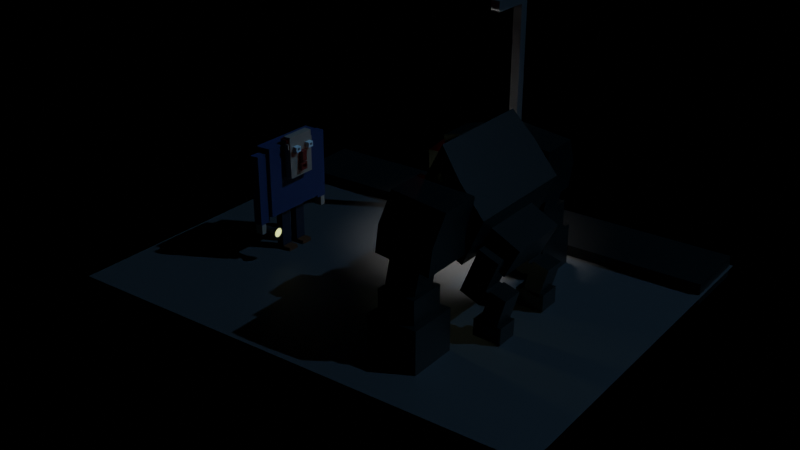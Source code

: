 # Source: building_Monster.blend  (saved by Blender 2.92.15; exported with 4.5.12 LTS)
import bpy
from mathutils import Matrix  # noqa: F401  (used for matrix-valued properties, if any)

bpy.ops.wm.read_factory_settings(use_empty=True)
scene = bpy.context.scene
scene.name = 'Scene'

# ---- collections
col_collection = bpy.data.collections.new('Collection'); scene.collection.children.link(col_collection)
col_collection_001 = bpy.data.collections.new('Collection.001'); col_collection.children.link(col_collection_001)
col_lights = bpy.data.collections.new('lights'); scene.collection.children.link(col_lights)
col_monster = bpy.data.collections.new('monster'); scene.collection.children.link(col_monster)
col_streets = bpy.data.collections.new('streets'); scene.collection.children.link(col_streets)
col_man = bpy.data.collections.new('man'); scene.collection.children.link(col_man)
col_fog = bpy.data.collections.new('fog'); scene.collection.children.link(col_fog)
col_fog.hide_render = True

# ---- materials (node trees are filled in below, after node groups)
mat_monster_body = bpy.data.materials.new('monster body')
mat_monster_body.alpha_threshold = 0.0
mat_monster_body.line_color = (0.0, 0.0, 0.0, 1.0)
mat_eyes = bpy.data.materials.new('eyes')
mat_material_001 = bpy.data.materials.new('Material.001')
mat_material_005 = bpy.data.materials.new('Material.005')
mat_material_004 = bpy.data.materials.new('Material.004')
mat_blue = bpy.data.materials.new('blue')
mat_blue.alpha_threshold = 0.0
mat_blue.line_color = (0.0, 0.0, 0.0, 1.0)
mat_face = bpy.data.materials.new('face')
mat_dark_blue = bpy.data.materials.new('dark blue')
mat_dark_blue.alpha_threshold = 0.0
mat_dark_blue.line_color = (0.0, 0.0, 0.0, 1.0)
mat_dark_brown = bpy.data.materials.new('dark brown')
mat_dark_brown.alpha_threshold = 0.0
mat_dark_brown.line_color = (0.0, 0.0, 0.0, 1.0)
mat_material_002 = bpy.data.materials.new('Material.002')
mat_dark_grey = bpy.data.materials.new('dark grey')
mat_light = bpy.data.materials.new('light')
mat_material_006 = bpy.data.materials.new('Material.006')

# ---- material node trees
mat_monster_body.use_nodes = True; mat_monster_body.node_tree.nodes.clear()
_N = mat_monster_body.node_tree.nodes; _L = mat_monster_body.node_tree.links
n0 = _N.new('ShaderNodeOutputMaterial'); n0.name = 'Material Output'; n0.location = (300, 300)
n1 = _N.new('ShaderNodeBsdfPrincipled'); n1.name = 'Principled BSDF'; n1.location = (10, 300)
n1.distribution = 'GGX'
n1.subsurface_method = 'BURLEY'
n1.inputs[0].default_value = (0.004396, 0.004396, 0.004396, 1.0)
n1.inputs[2].default_value = 0.4
n1.inputs[3].default_value = 1.45
n1.inputs[27].default_value = (0.0, 0.0, 0.0, 1.0)
n1.inputs[28].default_value = 1.0
_L.new(n1.outputs[0], n0.inputs[0])
n0.is_active_output = True
mat_eyes.use_nodes = True; mat_eyes.node_tree.nodes.clear()
_N = mat_eyes.node_tree.nodes; _L = mat_eyes.node_tree.links
n0 = _N.new('ShaderNodeOutputMaterial'); n0.name = 'Material Output'; n0.location = (300, 300)
n1 = _N.new('ShaderNodeEmission'); n1.name = 'Emission'; n1.location = (10, 300)
n1.inputs[0].default_value = (1.0, 0.0, 0.0, 1.0)
_L.new(n1.outputs[0], n0.inputs[0])
n0.is_active_output = True
mat_material_001.use_nodes = True; mat_material_001.node_tree.nodes.clear()
_N = mat_material_001.node_tree.nodes; _L = mat_material_001.node_tree.links
n0 = _N.new('ShaderNodeBsdfPrincipled'); n0.name = 'Principled BSDF'; n0.location = (10, 300)
n0.distribution = 'GGX'
n0.subsurface_method = 'BURLEY'
n0.inputs[0].default_value = (0.2018, 0.2018, 0.2018, 1.0)
n0.inputs[1].default_value = 1.0
n0.inputs[2].default_value = 0.6773
n0.inputs[3].default_value = 1.45
n0.inputs[27].default_value = (0.0, 0.0, 0.0, 1.0)
n0.inputs[28].default_value = 1.0
n1 = _N.new('ShaderNodeOutputMaterial'); n1.name = 'Material Output'; n1.location = (300, 300)
_L.new(n0.outputs[0], n1.inputs[0])
n1.is_active_output = True
mat_material_005.use_nodes = True; mat_material_005.node_tree.nodes.clear()
_N = mat_material_005.node_tree.nodes; _L = mat_material_005.node_tree.links
n0 = _N.new('ShaderNodeBsdfPrincipled'); n0.name = 'Principled BSDF'; n0.location = (10, 300)
n0.distribution = 'GGX'
n0.subsurface_method = 'BURLEY'
n0.inputs[0].default_value = (0.003177, 0.003177, 0.003177, 1.0)
n0.inputs[3].default_value = 1.45
n0.inputs[27].default_value = (0.0, 0.0, 0.0, 1.0)
n0.inputs[28].default_value = 1.0
n1 = _N.new('ShaderNodeOutputMaterial'); n1.name = 'Material Output'; n1.location = (300, 300)
_L.new(n0.outputs[0], n1.inputs[0])
n1.is_active_output = True
mat_material_004.use_nodes = True; mat_material_004.node_tree.nodes.clear()
_N = mat_material_004.node_tree.nodes; _L = mat_material_004.node_tree.links
n0 = _N.new('ShaderNodeOutputMaterial'); n0.name = 'Material Output'; n0.location = (561, 244)
n1 = _N.new('ShaderNodeEmission'); n1.name = 'Emission'; n1.location = (146, 251)
_L.new(n1.outputs[0], n0.inputs[0])
n0.is_active_output = True
mat_blue.use_nodes = True; mat_blue.node_tree.nodes.clear()
_N = mat_blue.node_tree.nodes; _L = mat_blue.node_tree.links
n0 = _N.new('ShaderNodeOutputMaterial'); n0.name = 'Material Output'; n0.location = (323, 300)
n1 = _N.new('ShaderNodeBsdfPrincipled'); n1.name = 'Principled BSDF'; n1.location = (33, 300)
n1.distribution = 'GGX'
n1.subsurface_method = 'BURLEY'
n1.inputs[0].default_value = (0.01395, 0.03769, 0.1161, 1.0)
n1.inputs[2].default_value = 0.8182
n1.inputs[3].default_value = 1.45
n1.inputs[27].default_value = (0.0, 0.0, 0.0, 1.0)
n1.inputs[28].default_value = 1.0
_L.new(n1.outputs[0], n0.inputs[0])
n0.is_active_output = True
mat_face.use_nodes = True; mat_face.node_tree.nodes.clear()
_N = mat_face.node_tree.nodes; _L = mat_face.node_tree.links
n0 = _N.new('ShaderNodeBsdfPrincipled'); n0.name = 'Principled BSDF'; n0.location = (10, 300)
n0.distribution = 'GGX'
n0.subsurface_method = 'BURLEY'
n0.inputs[0].default_value = (0.4744, 0.3008, 0.2245, 1.0)
n0.inputs[3].default_value = 1.45
n0.inputs[27].default_value = (0.0, 0.0, 0.0, 1.0)
n0.inputs[28].default_value = 1.0
n1 = _N.new('ShaderNodeOutputMaterial'); n1.name = 'Material Output'; n1.location = (300, 300)
_L.new(n0.outputs[0], n1.inputs[0])
n1.is_active_output = True
mat_dark_blue.use_nodes = True; mat_dark_blue.node_tree.nodes.clear()
_N = mat_dark_blue.node_tree.nodes; _L = mat_dark_blue.node_tree.links
n0 = _N.new('ShaderNodeOutputMaterial'); n0.name = 'Material Output'; n0.location = (323, 300)
n1 = _N.new('ShaderNodeBsdfPrincipled'); n1.name = 'Principled BSDF'; n1.location = (33, 300)
n1.distribution = 'GGX'
n1.subsurface_method = 'BURLEY'
n1.inputs[0].default_value = (0.0, 0.004098, 0.02015, 1.0)
n1.inputs[2].default_value = 0.7273
n1.inputs[3].default_value = 1.45
n1.inputs[27].default_value = (0.0, 0.0, 0.0, 1.0)
n1.inputs[28].default_value = 1.0
_L.new(n1.outputs[0], n0.inputs[0])
n0.is_active_output = True
mat_dark_brown.use_nodes = True; mat_dark_brown.node_tree.nodes.clear()
_N = mat_dark_brown.node_tree.nodes; _L = mat_dark_brown.node_tree.links
n0 = _N.new('ShaderNodeOutputMaterial'); n0.name = 'Material Output'; n0.location = (323, 300)
n1 = _N.new('ShaderNodeBsdfPrincipled'); n1.name = 'Principled BSDF'; n1.location = (33, 300)
n1.distribution = 'GGX'
n1.subsurface_method = 'BURLEY'
n1.inputs[0].default_value = (0.1161, 0.02296, 0.0, 1.0)
n1.inputs[2].default_value = 0.8182
n1.inputs[3].default_value = 1.45
n1.inputs[27].default_value = (0.0, 0.0, 0.0, 1.0)
n1.inputs[28].default_value = 1.0
_L.new(n1.outputs[0], n0.inputs[0])
n0.is_active_output = True
mat_material_002.use_nodes = True; mat_material_002.node_tree.nodes.clear()
_N = mat_material_002.node_tree.nodes; _L = mat_material_002.node_tree.links
n0 = _N.new('ShaderNodeBsdfPrincipled'); n0.name = 'Principled BSDF'; n0.location = (10, 300)
n0.distribution = 'GGX'
n0.subsurface_method = 'BURLEY'
n0.inputs[0].default_value = (0.2597, 0.01176, 0.005809, 1.0)
n0.inputs[3].default_value = 1.45
n0.inputs[27].default_value = (0.0, 0.0, 0.0, 1.0)
n0.inputs[28].default_value = 1.0
n1 = _N.new('ShaderNodeOutputMaterial'); n1.name = 'Material Output'; n1.location = (300, 300)
_L.new(n0.outputs[0], n1.inputs[0])
n1.is_active_output = True
mat_dark_grey.use_nodes = True; mat_dark_grey.node_tree.nodes.clear()
_N = mat_dark_grey.node_tree.nodes; _L = mat_dark_grey.node_tree.links
n0 = _N.new('ShaderNodeBsdfPrincipled'); n0.name = 'Principled BSDF'; n0.location = (10, 300)
n0.distribution = 'GGX'
n0.subsurface_method = 'BURLEY'
n0.inputs[0].default_value = (0.0235, 0.0235, 0.0235, 1.0)
n0.inputs[3].default_value = 1.45
n0.inputs[27].default_value = (0.0, 0.0, 0.0, 1.0)
n0.inputs[28].default_value = 1.0
n1 = _N.new('ShaderNodeOutputMaterial'); n1.name = 'Material Output'; n1.location = (300, 300)
_L.new(n0.outputs[0], n1.inputs[0])
n1.is_active_output = True
mat_light.use_nodes = True; mat_light.node_tree.nodes.clear()
_N = mat_light.node_tree.nodes; _L = mat_light.node_tree.links
n0 = _N.new('ShaderNodeBsdfPrincipled'); n0.name = 'Principled BSDF'; n0.location = (10, 300)
n0.distribution = 'GGX'
n0.subsurface_method = 'BURLEY'
n0.inputs[3].default_value = 1.45
n0.inputs[27].default_value = (0.993, 1.0, 0.3771, 1.0)
n0.inputs[28].default_value = 1.0
n1 = _N.new('ShaderNodeOutputMaterial'); n1.name = 'Material Output'; n1.location = (300, 300)
_L.new(n0.outputs[0], n1.inputs[0])
n1.is_active_output = True
mat_material_006.use_nodes = True; mat_material_006.node_tree.nodes.clear()
_N = mat_material_006.node_tree.nodes; _L = mat_material_006.node_tree.links
n0 = _N.new('ShaderNodeOutputMaterial'); n0.name = 'Material Output'; n0.location = (628, 302)
n1 = _N.new('ShaderNodeBsdfPrincipled'); n1.name = 'Principled BSDF'; n1.location = (-308, 316)
n1.distribution = 'GGX'
n1.subsurface_method = 'BURLEY'
n1.inputs[3].default_value = 1.45
n1.inputs[27].default_value = (0.0, 0.0, 0.0, 1.0)
n1.inputs[28].default_value = 1.0
n2 = _N.new('ShaderNodeVolumePrincipled'); n2.name = 'Principled Volume'; n2.location = (190, 286)
n2.inputs[0].default_value = (0.07756, 0.1784, 0.2586, 1.0)
n2.inputs[2].default_value = 0.1
_L.new(n2.outputs[0], n0.inputs[1])
n0.is_active_output = True

# ---- world
world_world = bpy.data.worlds.new('World'); scene.world = world_world
world_world.use_nodes = True; world_world.node_tree.nodes.clear()
_N = world_world.node_tree.nodes; _L = world_world.node_tree.links
n0 = _N.new('ShaderNodeOutputWorld'); n0.name = 'World Output'; n0.location = (587, 261)
n0.target = 'EEVEE'
n1 = _N.new('ShaderNodeVolumePrincipled'); n1.name = 'Principled Volume'; n1.location = (203, 201)
n1.inputs[0].default_value = (0.4844, 0.4844, 0.4844, 1.0)
n1.inputs[2].default_value = 0.03
n1.inputs[5].default_value = (0.3718, 0.3718, 0.3718, 1.0)
n1.inputs[7].default_value = (0.0, 0.0, 0.0, 1.0)
n2 = _N.new('ShaderNodeBackground'); n2.name = 'Background'; n2.location = (-66, 219)
n2.inputs[0].default_value = (1.0, 1.0, 1.0, 1.0)
n2.inputs[1].default_value = 0.0
n0.is_active_output = True
world_world.color = (0.05088, 0.05088, 0.05088)
world_world.use_sun_shadow = False
world_world.sun_shadow_jitter_overblur = 0.0

# ---- cameras
cam_camera = bpy.data.cameras.new('Camera')
cam_camera.clip_end = 100.0
cam_camera.ortho_scale = 7.314

# ---- lights
light_point = bpy.data.lights.new('Point', 'POINT')
light_point.color = (1.0, 0.0, 0.0)
light_point.transmission_factor = 0.0
light_point.energy = 5.0
light_point.shadow_soft_size = 0.25
light_point.shadow_maximum_resolution = 0.006
light_point.use_absolute_resolution = True
light_point_001 = bpy.data.lights.new('Point.001', 'POINT')
light_point_001.color = (1.0, 0.0, 0.007)
light_point_001.transmission_factor = 0.0
light_point_001.energy = 5.0
light_point_001.shadow_soft_size = 0.25
light_point_001.shadow_maximum_resolution = 0.006
light_point_001.use_absolute_resolution = True
light_spot = bpy.data.lights.new('Spot', 'SPOT')
light_spot.transmission_factor = 0.0
light_spot.energy = 2000.0
light_spot.shadow_soft_size = 1.4
light_spot.shadow_maximum_resolution = 0.006
light_spot.use_absolute_resolution = True
light_spot.spot_blend = 0.5338
light_spot.spot_size = 1.004
light_spot_001 = bpy.data.lights.new('Spot.001', 'SPOT')
light_spot_001.color = (0.8371, 1.0, 0.6008)
light_spot_001.transmission_factor = 0.0
light_spot_001.energy = 1000.0
light_spot_001.shadow_soft_size = 0.48
light_spot_001.shadow_maximum_resolution = 0.006
light_spot_001.use_absolute_resolution = True
light_spot_001.spot_blend = 0.4833
light_spot_001.spot_size = 1.87
light_sun = bpy.data.lights.new('Sun', 'SUN')
light_sun.color = (0.1272, 0.3245, 0.5489)
light_sun.transmission_factor = 0.0
light_sun.energy = 1.0
light_sun.shadow_soft_size = 0.125

# ---- meshes
me_cube = bpy.data.meshes.new('Cube')
me_cube.from_pydata([(1.0, 1.0, 1.0), (1.0, 1.0, -1.0), (1.0, -1.0, 1.0), (1.0, -1.0, -1.0), (-1.0, 1.0, 1.0), (-1.0, 1.0, -1.0), (-1.0, -1.0, 1.0), (-1.0, -1.0, -1.0)], [], [(0, 4, 6, 2), (3, 2, 6, 7), (7, 6, 4, 5), (5, 1, 3, 7), (1, 0, 2, 3), (5, 4, 0, 1)])
_uv = me_cube.uv_layers.new(name='UVMap')
_uv.uv.foreach_set('vector', [0.625, 0.5, 0.875, 0.5, 0.875, 0.75, 0.625, 0.75, 0.375, 0.75, 0.625, 0.75, 0.625, 1.0, 0.375, 1.0, 0.375, 0.0, 0.625, 0.0, 0.625, 0.25, 0.375, 0.25, 0.125, 0.5, 0.375, 0.5, 0.375, 0.75, 0.125, 0.75, 0.375, 0.5, 0.625, 0.5, 0.625, 0.75, 0.375, 0.75, 0.375, 0.25, 0.625, 0.25, 0.625, 0.5, 0.375, 0.5])
me_cube.materials.append(mat_monster_body)
me_cube.use_remesh_preserve_volume = False
me_cube.use_remesh_preserve_attributes = False
me_cube.use_mirror_vertex_groups = False
me_cube.update()
me_cube_004 = bpy.data.meshes.new('Cube.004')
me_cube_004.from_pydata([(1.0, 1.0, 1.0), (1.0, 1.0, -1.0), (1.0, -1.0, 1.0), (1.0, -1.0, -1.0), (-1.0, 1.0, 1.0), (-1.0, 1.0, -1.0), (-1.0, -1.0, 1.0), (-1.0, -1.0, -1.0)], [], [(0, 4, 6, 2), (3, 2, 6, 7), (7, 6, 4, 5), (5, 1, 3, 7), (1, 0, 2, 3), (5, 4, 0, 1)])
_uv = me_cube_004.uv_layers.new(name='UVMap')
_uv.uv.foreach_set('vector', [0.625, 0.5, 0.875, 0.5, 0.875, 0.75, 0.625, 0.75, 0.375, 0.75, 0.625, 0.75, 0.625, 1.0, 0.375, 1.0, 0.375, 0.0, 0.625, 0.0, 0.625, 0.25, 0.375, 0.25, 0.125, 0.5, 0.375, 0.5, 0.375, 0.75, 0.125, 0.75, 0.375, 0.5, 0.625, 0.5, 0.625, 0.75, 0.375, 0.75, 0.375, 0.25, 0.625, 0.25, 0.625, 0.5, 0.375, 0.5])
me_cube_004.materials.append(mat_monster_body)
me_cube_004.use_remesh_preserve_volume = False
me_cube_004.use_remesh_preserve_attributes = False
me_cube_004.use_mirror_vertex_groups = False
me_cube_004.update()
me_cube_005 = bpy.data.meshes.new('Cube.005')
me_cube_005.from_pydata([(0.0, -0.3743, -0.01201), (0.0, -0.3743, 1.988), (1.801, -0.3743, 1.988), (1.801, -0.3743, -0.01201), (1.801, -1.374, -0.01201), (1.65, -1.268, 2.451), (1.801, 0.6257, -0.01201), (1.801, 0.6257, 1.485), (0.0, 0.6257, -0.01201), (0.0, 0.6257, 1.485), (0.0, -1.374, -0.01201), (0.0, -1.268, 2.451)], [], [(8, 9, 7, 6), (3, 2, 5, 4), (0, 3, 4, 10), (6, 7, 2, 3), (2, 1, 11, 5), (8, 6, 3, 0), (4, 5, 11, 10), (7, 9, 1, 2)])
_uv = me_cube_005.uv_layers.new(name='UVMap')
_uv.uv.foreach_set('vector', [0.375, 0.375, 0.5621, 0.375, 0.5621, 0.5, 0.375, 0.5, 0.375, 0.625, 0.625, 0.625, 0.625, 0.75, 0.375, 0.75, 0.25, 0.625, 0.375, 0.625, 0.375, 0.75, 0.25, 0.75, 0.375, 0.5, 0.5621, 0.5, 0.625, 0.625, 0.375, 0.625, 0.625, 0.625, 0.75, 0.625, 0.75, 0.75, 0.625, 0.75, 0.25, 0.5, 0.375, 0.5, 0.375, 0.625, 0.25, 0.625, 0.375, 0.75, 0.625, 0.75, 0.625, 0.875, 0.375, 0.875, 0.5621, 0.5, 0.75, 0.5, 0.75, 0.625, 0.625, 0.625])
me_cube_005.materials.append(mat_monster_body)
me_cube_005.use_remesh_fix_poles = True
me_cube_005.use_remesh_preserve_attributes = False
me_cube_005.use_mirror_vertex_groups = False
me_cube_005.update()
me_cube_007 = bpy.data.meshes.new('Cube.007')
me_cube_007.from_pydata([(1.0, 1.0, 1.0), (1.0, 1.0, -1.0), (1.0, -1.0, 1.0), (1.0, -1.0, -1.0), (-1.0, 1.0, 1.0), (-1.0, 1.0, -1.0), (-1.0, -1.0, 1.0), (-1.0, -1.0, -1.0)], [], [(0, 4, 6, 2), (3, 2, 6, 7), (7, 6, 4, 5), (5, 1, 3, 7), (1, 0, 2, 3), (5, 4, 0, 1)])
_uv = me_cube_007.uv_layers.new(name='UVMap')
_uv.uv.foreach_set('vector', [0.625, 0.5, 0.875, 0.5, 0.875, 0.75, 0.625, 0.75, 0.375, 0.75, 0.625, 0.75, 0.625, 1.0, 0.375, 1.0, 0.375, 0.0, 0.625, 0.0, 0.625, 0.25, 0.375, 0.25, 0.125, 0.5, 0.375, 0.5, 0.375, 0.75, 0.125, 0.75, 0.375, 0.5, 0.625, 0.5, 0.625, 0.75, 0.375, 0.75, 0.375, 0.25, 0.625, 0.25, 0.625, 0.5, 0.375, 0.5])
me_cube_007.materials.append(mat_monster_body)
me_cube_007.use_remesh_preserve_volume = False
me_cube_007.use_remesh_preserve_attributes = False
me_cube_007.use_mirror_vertex_groups = False
me_cube_007.update()
me_cube_008 = bpy.data.meshes.new('Cube.008')
me_cube_008.from_pydata([(1.0, 1.0, 1.0), (1.0, 1.0, -1.0), (1.0, -1.0, 1.0), (1.0, -1.0, -1.0), (-1.0, 1.0, 1.0), (-1.0, 1.0, -1.0), (-1.0, -1.0, 1.0), (-1.0, -1.0, -1.0)], [], [(0, 4, 6, 2), (3, 2, 6, 7), (7, 6, 4, 5), (5, 1, 3, 7), (1, 0, 2, 3), (5, 4, 0, 1)])
_uv = me_cube_008.uv_layers.new(name='UVMap')
_uv.uv.foreach_set('vector', [0.625, 0.5, 0.875, 0.5, 0.875, 0.75, 0.625, 0.75, 0.375, 0.75, 0.625, 0.75, 0.625, 1.0, 0.375, 1.0, 0.375, 0.0, 0.625, 0.0, 0.625, 0.25, 0.375, 0.25, 0.125, 0.5, 0.375, 0.5, 0.375, 0.75, 0.125, 0.75, 0.375, 0.5, 0.625, 0.5, 0.625, 0.75, 0.375, 0.75, 0.375, 0.25, 0.625, 0.25, 0.625, 0.5, 0.375, 0.5])
me_cube_008.materials.append(mat_monster_body)
me_cube_008.use_remesh_preserve_volume = False
me_cube_008.use_remesh_preserve_attributes = False
me_cube_008.use_mirror_vertex_groups = False
me_cube_008.update()
me_cube_009 = bpy.data.meshes.new('Cube.009')
me_cube_009.from_pydata([(1.0, 1.0, 1.0), (1.0, 1.0, -1.0), (1.0, -1.0, 1.0), (1.0, -1.0, -1.0), (-1.0, 1.0, 1.0), (-1.0, 1.0, -1.0), (-1.0, -1.0, 1.0), (-1.0, -1.0, -1.0)], [], [(0, 4, 6, 2), (3, 2, 6, 7), (7, 6, 4, 5), (5, 1, 3, 7), (1, 0, 2, 3), (5, 4, 0, 1)])
_uv = me_cube_009.uv_layers.new(name='UVMap')
_uv.uv.foreach_set('vector', [0.625, 0.5, 0.875, 0.5, 0.875, 0.75, 0.625, 0.75, 0.375, 0.75, 0.625, 0.75, 0.625, 1.0, 0.375, 1.0, 0.375, 0.0, 0.625, 0.0, 0.625, 0.25, 0.375, 0.25, 0.125, 0.5, 0.375, 0.5, 0.375, 0.75, 0.125, 0.75, 0.375, 0.5, 0.625, 0.5, 0.625, 0.75, 0.375, 0.75, 0.375, 0.25, 0.625, 0.25, 0.625, 0.5, 0.375, 0.5])
me_cube_009.materials.append(mat_monster_body)
me_cube_009.use_remesh_preserve_volume = False
me_cube_009.use_remesh_preserve_attributes = False
me_cube_009.use_mirror_vertex_groups = False
me_cube_009.update()
me_cube_010 = bpy.data.meshes.new('Cube.010')
me_cube_010.from_pydata([(1.0, 1.0, 1.0), (1.0, 1.0, -1.0), (1.0, -1.0, 1.0), (1.0, -1.0, -1.0), (-1.0, 1.0, 1.0), (-1.0, 1.0, -1.0), (-1.0, -1.0, 1.0), (-1.0, -1.0, -1.0)], [], [(0, 4, 6, 2), (3, 2, 6, 7), (7, 6, 4, 5), (5, 1, 3, 7), (1, 0, 2, 3), (5, 4, 0, 1)])
_uv = me_cube_010.uv_layers.new(name='UVMap')
_uv.uv.foreach_set('vector', [0.625, 0.5, 0.875, 0.5, 0.875, 0.75, 0.625, 0.75, 0.375, 0.75, 0.625, 0.75, 0.625, 1.0, 0.375, 1.0, 0.375, 0.0, 0.625, 0.0, 0.625, 0.25, 0.375, 0.25, 0.125, 0.5, 0.375, 0.5, 0.375, 0.75, 0.125, 0.75, 0.375, 0.5, 0.625, 0.5, 0.625, 0.75, 0.375, 0.75, 0.375, 0.25, 0.625, 0.25, 0.625, 0.5, 0.375, 0.5])
me_cube_010.materials.append(mat_monster_body)
me_cube_010.use_remesh_preserve_volume = False
me_cube_010.use_remesh_preserve_attributes = False
me_cube_010.use_mirror_vertex_groups = False
me_cube_010.update()
me_cube_011 = bpy.data.meshes.new('Cube.011')
me_cube_011.from_pydata([(0.5129, 1.0, 1.0), (1.0, 1.0, -1.0), (0.5129, -1.0, 1.0), (1.0, -1.0, -1.0), (-1.0, 1.0, 1.0), (-1.0, 1.0, -1.0), (-1.0, -1.0, 1.0), (-1.0, -1.0, -1.0), (1.0, 1.0, 0.0), (-1.0, -1.0, 0.0), (1.0, -1.0, 0.0), (-1.0, 1.0, 0.0)], [], [(0, 4, 6, 2), (10, 2, 6, 9), (9, 6, 4, 11), (5, 1, 3, 7), (8, 0, 2, 10), (11, 4, 0, 8), (5, 11, 8, 1), (1, 8, 10, 3), (7, 9, 11, 5), (3, 10, 9, 7)])
_uv = me_cube_011.uv_layers.new(name='UVMap')
_uv.uv.foreach_set('vector', [0.6554, 0.4696, 0.875, 0.5, 0.875, 0.75, 0.6554, 0.7804, 0.5, 0.75, 0.6554, 0.7804, 0.625, 1.0, 0.5, 1.0, 0.5, 0.0, 0.625, 0.0, 0.625, 0.25, 0.5, 0.25, 0.125, 0.5, 0.375, 0.5, 0.375, 0.75, 0.125, 0.75, 0.5, 0.5, 0.6554, 0.4696, 0.6554, 0.7804, 0.5, 0.75, 0.5, 0.25, 0.625, 0.25, 0.6554, 0.4696, 0.5, 0.5, 0.375, 0.25, 0.5, 0.25, 0.5, 0.5, 0.375, 0.5, 0.375, 0.5, 0.5, 0.5, 0.5, 0.75, 0.375, 0.75, 0.375, 0.0, 0.5, 0.0, 0.5, 0.25, 0.375, 0.25, 0.375, 0.75, 0.5, 0.75, 0.5, 1.0, 0.375, 1.0])
me_cube_011.materials.append(mat_monster_body)
me_cube_011.use_remesh_preserve_volume = False
me_cube_011.use_remesh_preserve_attributes = False
me_cube_011.use_mirror_vertex_groups = False
me_cube_011.update()
me_cube_012 = bpy.data.meshes.new('Cube.012')
me_cube_012.from_pydata([(1.0, 1.0, 1.0), (1.0, 1.0, -1.0), (1.0, -1.0, 1.0), (1.0, -1.0, -1.0), (-0.4389, 1.0, 1.0), (-1.0, 1.0, -1.0), (-0.4389, -1.0, 1.0), (-1.0, -1.0, -1.0), (1.0, 1.0, 0.0), (-1.0, -1.0, 0.0), (1.0, -1.0, 0.0), (-1.0, 1.0, 0.0)], [], [(0, 4, 6, 2), (10, 2, 6, 9), (9, 6, 4, 11), (5, 1, 3, 7), (8, 0, 2, 10), (11, 4, 0, 8), (5, 11, 8, 1), (1, 8, 10, 3), (7, 9, 11, 5), (3, 10, 9, 7)])
_uv = me_cube_012.uv_layers.new(name='UVMap')
_uv.uv.foreach_set('vector', [0.625, 0.5, 0.8049, 0.5, 0.8049, 0.75, 0.625, 0.75, 0.5, 0.75, 0.625, 0.75, 0.625, 0.9299, 0.5, 1.0, 0.5, 0.0, 0.625, 0.0, 0.625, 0.3201, 0.5, 0.25, 0.125, 0.5, 0.375, 0.5, 0.375, 0.75, 0.125, 0.75, 0.5, 0.5, 0.625, 0.5, 0.625, 0.75, 0.5, 0.75, 0.5, 0.25, 0.625, 0.3201, 0.625, 0.5, 0.5, 0.5, 0.375, 0.25, 0.5, 0.25, 0.5, 0.5, 0.375, 0.5, 0.375, 0.5, 0.5, 0.5, 0.5, 0.75, 0.375, 0.75, 0.375, 0.0, 0.5, 0.0, 0.5, 0.25, 0.375, 0.25, 0.375, 0.75, 0.5, 0.75, 0.5, 1.0, 0.375, 1.0])
me_cube_012.materials.append(mat_monster_body)
me_cube_012.use_remesh_preserve_volume = False
me_cube_012.use_remesh_preserve_attributes = False
me_cube_012.use_mirror_vertex_groups = False
me_cube_012.update()
me_cube_013 = bpy.data.meshes.new('Cube.013')
me_cube_013.from_pydata([(2.055, -1.308, -0.8359), (2.055, -0.4062, 0.9491), (2.055, 0.4769, -1.738), (2.055, 1.379, 0.0472), (-2.055, -1.308, -0.8359), (-2.055, -0.4062, 0.9491), (-2.055, 0.4769, -1.738), (-2.055, 1.379, 0.0472), (0.0, 0.4769, -1.738), (0.0, 1.379, 0.0472), (0.0, -1.308, -0.8359), (0.0, -0.4062, 0.9491)], [], [(8, 9, 3, 2), (2, 3, 1, 0), (8, 2, 0, 10), (3, 9, 11, 1), (0, 1, 11, 10), (8, 6, 7, 9), (6, 4, 5, 7), (8, 10, 4, 6), (7, 5, 11, 9), (4, 10, 11, 5)])
_uv = me_cube_013.uv_layers.new(name='UVMap')
_uv.uv.foreach_set('vector', [0.375, 0.375, 0.625, 0.375, 0.625, 0.5, 0.375, 0.5, 0.375, 0.5, 0.625, 0.5, 0.625, 0.75, 0.375, 0.75, 0.25, 0.5, 0.375, 0.5, 0.375, 0.75, 0.25, 0.75, 0.625, 0.5, 0.75, 0.5, 0.75, 0.75, 0.625, 0.75, 0.375, 0.75, 0.625, 0.75, 0.625, 0.875, 0.375, 0.875, 0.375, 0.375, 0.375, 0.5, 0.625, 0.5, 0.625, 0.375, 0.375, 0.5, 0.375, 0.75, 0.625, 0.75, 0.625, 0.5, 0.25, 0.5, 0.25, 0.75, 0.375, 0.75, 0.375, 0.5, 0.625, 0.5, 0.625, 0.75, 0.75, 0.75, 0.75, 0.5, 0.375, 0.75, 0.375, 0.875, 0.625, 0.875, 0.625, 0.75])
me_cube_013.materials.append(mat_monster_body)
me_cube_013.use_remesh_fix_poles = True
me_cube_013.use_remesh_preserve_attributes = False
me_cube_013.use_mirror_vertex_groups = False
me_cube_013.update()
me_cube_014 = bpy.data.meshes.new('Cube.014')
me_cube_014.from_pydata([(2.187, 5.013, 0.4586), (2.187, 5.013, 2.459), (2.187, 7.013, 0.4586), (2.187, 7.013, 2.459), (4.187, 5.013, 0.4586), (4.187, 5.013, 2.459), (4.187, 7.013, 0.4586), (4.187, 7.013, 2.459), (-2.187, 5.013, 0.4586), (-2.187, 5.013, 2.459), (-2.187, 7.013, 0.4586), (-2.187, 7.013, 2.459), (-4.187, 5.013, 0.4586), (-4.187, 5.013, 2.459), (-4.187, 7.013, 0.4586), (-4.187, 7.013, 2.459), (2.187, 5.013, 1.154), (2.187, 7.013, 1.154), (4.187, 7.013, 1.154), (4.187, 5.013, 1.154), (2.187, 7.614, 1.154), (2.187, 7.614, 0.6371), (4.187, 7.614, 0.6371), (4.187, 7.614, 1.154), (-2.187, 5.013, 1.051), (-2.187, 7.013, 1.051), (-4.187, 7.013, 1.051), (-4.187, 5.013, 1.051), (-2.187, 7.562, 1.051), (-2.187, 7.562, 0.6699), (-4.187, 7.562, 0.6699), (-4.187, 7.562, 1.051), (2.187, 7.013, 0.4586), (4.187, 7.013, 0.4586), (2.187, 7.013, 0.4586), (4.187, 7.013, 0.4586), (2.187, 7.013, 0.4586), (4.187, 7.013, 0.4586), (2.187, 7.013, 0.4586), (4.187, 7.013, 0.4586), (4.187, 7.013, 0.4586), (2.187, 7.013, 0.4586), (4.187, 7.614, 0.6371), (2.187, 7.614, 0.6371)], [], [(16, 1, 3, 17), (17, 3, 7, 18), (18, 7, 5, 19), (19, 5, 1, 16), (2, 6, 4, 0), (7, 3, 1, 5), (24, 25, 11, 9), (25, 26, 15, 11), (26, 27, 13, 15), (27, 24, 9, 13), (10, 8, 12, 14), (15, 13, 9, 11), (4, 19, 16, 0), (6, 18, 19, 4), (2, 21, 43, 41), (0, 16, 17, 2), (21, 20, 23, 22), (2, 17, 20, 21), (17, 18, 23, 20), (18, 6, 22, 23), (12, 8, 24, 27), (14, 12, 27, 26), (14, 26, 31, 30), (8, 10, 25, 24), (29, 30, 31, 28), (10, 14, 30, 29), (25, 10, 29, 28), (26, 25, 28, 31), (2, 6, 33, 32), (32, 33, 35, 34), (34, 35, 37, 36), (36, 37, 39, 38), (40, 41, 43, 42), (6, 2, 41, 40), (22, 6, 40, 42), (21, 22, 42, 43)])
_uv = me_cube_014.uv_layers.new(name='UVMap')
_uv.uv.foreach_set('vector', [0.462, 0.0, 0.625, 0.0, 0.625, 0.25, 0.462, 0.25, 0.462, 0.25, 0.625, 0.25, 0.625, 0.5, 0.462, 0.5, 0.462, 0.5, 0.625, 0.5, 0.625, 0.75, 0.462, 0.75, 0.462, 0.75, 0.625, 0.75, 0.625, 1.0, 0.462, 1.0, 0.125, 0.5, 0.375, 0.5, 0.375, 0.75, 0.125, 0.75, 0.625, 0.5, 0.875, 0.5, 0.875, 0.75, 0.625, 0.75, 0.449, 0.0, 0.449, 0.25, 0.625, 0.25, 0.625, 0.0, 0.449, 0.25, 0.449, 0.5, 0.625, 0.5, 0.625, 0.25, 0.449, 0.5, 0.449, 0.75, 0.625, 0.75, 0.625, 0.5, 0.449, 0.75, 0.449, 1.0, 0.625, 1.0, 0.625, 0.75, 0.125, 0.5, 0.125, 0.75, 0.375, 0.75, 0.375, 0.5, 0.625, 0.5, 0.625, 0.75, 0.875, 0.75, 0.875, 0.5, 0.375, 0.75, 0.462, 0.75, 0.462, 1.0, 0.375, 1.0, 0.375, 0.5, 0.462, 0.5, 0.462, 0.75, 0.375, 0.75, 0.375, 0.25, 0.3973, 0.25, 0.3973, 0.25, 0.375, 0.25, 0.375, 0.0, 0.462, 0.0, 0.462, 0.25, 0.375, 0.25, 0.3973, 0.25, 0.462, 0.25, 0.462, 0.5, 0.3973, 0.5, 0.375, 0.25, 0.462, 0.25, 0.462, 0.25, 0.3973, 0.25, 0.462, 0.25, 0.462, 0.5, 0.462, 0.5, 0.462, 0.25, 0.462, 0.5, 0.375, 0.5, 0.3973, 0.5, 0.462, 0.5, 0.375, 0.75, 0.375, 1.0, 0.449, 1.0, 0.449, 0.75, 0.375, 0.5, 0.375, 0.75, 0.449, 0.75, 0.449, 0.5, 0.375, 0.5, 0.449, 0.5, 0.449, 0.5, 0.4014, 0.5, 0.375, 0.0, 0.375, 0.25, 0.449, 0.25, 0.449, 0.0, 0.4014, 0.25, 0.4014, 0.5, 0.449, 0.5, 0.449, 0.25, 0.125, 0.5, 0.375, 0.5, 0.4014, 0.5, 0.125, 0.5, 0.449, 0.25, 0.375, 0.25, 0.4014, 0.25, 0.449, 0.25, 0.449, 0.5, 0.449, 0.25, 0.449, 0.25, 0.449, 0.5, 0.125, 0.5, 0.375, 0.5, 0.375, 0.5, 0.125, 0.5, 0.125, 0.5, 0.375, 0.5, 0.375, 0.5, 0.125, 0.5, 0.125, 0.5, 0.375, 0.5, 0.375, 0.5, 0.125, 0.5, 0.125, 0.5, 0.375, 0.5, 0.375, 0.5, 0.125, 0.5, 0.375, 0.5, 0.125, 0.5, 0.125, 0.5, 0.3973, 0.5, 0.375, 0.5, 0.125, 0.5, 0.125, 0.5, 0.375, 0.5, 0.3973, 0.5, 0.375, 0.5, 0.375, 0.5, 0.3973, 0.5, 0.3973, 0.25, 0.3973, 0.5, 0.3973, 0.5, 0.3973, 0.25])
me_cube_014.materials.append(mat_monster_body)
me_cube_014.use_remesh_fix_poles = True
me_cube_014.use_remesh_preserve_attributes = False
me_cube_014.use_mirror_vertex_groups = False
me_cube_014.update()
me_cube_015 = bpy.data.meshes.new('Cube.015')
me_cube_015.from_pydata([(-1.0, -1.0, -1.116), (-1.0, -1.0, 1.0), (-1.0, 1.0, -1.116), (-1.0, 1.0, 1.0), (1.0, -1.0, -1.116), (1.0, -1.0, 1.0), (1.0, 1.0, -1.116), (1.0, 1.0, 1.0)], [], [(0, 1, 3, 2), (2, 3, 7, 6), (6, 7, 5, 4), (4, 5, 1, 0), (2, 6, 4, 0), (7, 3, 1, 5)])
_uv = me_cube_015.uv_layers.new(name='UVMap')
_uv.uv.foreach_set('vector', [0.375, 0.0, 0.625, 0.0, 0.625, 0.25, 0.375, 0.25, 0.375, 0.25, 0.625, 0.25, 0.625, 0.5, 0.375, 0.5, 0.375, 0.5, 0.625, 0.5, 0.625, 0.75, 0.375, 0.75, 0.375, 0.75, 0.625, 0.75, 0.625, 1.0, 0.375, 1.0, 0.125, 0.5, 0.375, 0.5, 0.375, 0.75, 0.125, 0.75, 0.625, 0.5, 0.875, 0.5, 0.875, 0.75, 0.625, 0.75])
me_cube_015.materials.append(mat_monster_body)
me_cube_015.use_remesh_fix_poles = True
me_cube_015.use_remesh_preserve_attributes = False
me_cube_015.use_mirror_vertex_groups = False
me_cube_015.update()
me_cube_016 = bpy.data.meshes.new('Cube.016')
me_cube_016.from_pydata([(-1.0, -1.0, -1.154), (-1.0, -1.0, 1.0), (-1.0, 1.0, -1.154), (-1.0, 1.0, 1.0), (1.0, -1.0, -1.154), (1.0, -1.0, 1.0), (1.0, 1.0, -1.154), (1.0, 1.0, 1.0)], [], [(0, 1, 3, 2), (2, 3, 7, 6), (6, 7, 5, 4), (4, 5, 1, 0), (2, 6, 4, 0), (7, 3, 1, 5)])
_uv = me_cube_016.uv_layers.new(name='UVMap')
_uv.uv.foreach_set('vector', [0.375, 0.0, 0.625, 0.0, 0.625, 0.25, 0.375, 0.25, 0.375, 0.25, 0.625, 0.25, 0.625, 0.5, 0.375, 0.5, 0.375, 0.5, 0.625, 0.5, 0.625, 0.75, 0.375, 0.75, 0.375, 0.75, 0.625, 0.75, 0.625, 1.0, 0.375, 1.0, 0.125, 0.5, 0.375, 0.5, 0.375, 0.75, 0.125, 0.75, 0.625, 0.5, 0.875, 0.5, 0.875, 0.75, 0.625, 0.75])
me_cube_016.materials.append(mat_monster_body)
me_cube_016.use_remesh_fix_poles = True
me_cube_016.use_remesh_preserve_attributes = False
me_cube_016.use_mirror_vertex_groups = False
me_cube_016.update()
me_cube_017 = bpy.data.meshes.new('Cube.017')
me_cube_017.from_pydata([(-1.0, -1.0, -1.116), (-1.0, -1.0, 1.0), (-1.0, 1.0, -1.116), (-1.0, 1.0, 1.0), (1.0, -1.0, -1.116), (1.0, -1.0, 1.0), (1.0, 1.0, -1.116), (1.0, 1.0, 1.0)], [], [(0, 1, 3, 2), (2, 3, 7, 6), (6, 7, 5, 4), (4, 5, 1, 0), (2, 6, 4, 0), (7, 3, 1, 5)])
_uv = me_cube_017.uv_layers.new(name='UVMap')
_uv.uv.foreach_set('vector', [0.375, 0.0, 0.625, 0.0, 0.625, 0.25, 0.375, 0.25, 0.375, 0.25, 0.625, 0.25, 0.625, 0.5, 0.375, 0.5, 0.375, 0.5, 0.625, 0.5, 0.625, 0.75, 0.375, 0.75, 0.375, 0.75, 0.625, 0.75, 0.625, 1.0, 0.375, 1.0, 0.125, 0.5, 0.375, 0.5, 0.375, 0.75, 0.125, 0.75, 0.625, 0.5, 0.875, 0.5, 0.875, 0.75, 0.625, 0.75])
me_cube_017.materials.append(mat_monster_body)
me_cube_017.use_remesh_fix_poles = True
me_cube_017.use_remesh_preserve_attributes = False
me_cube_017.use_mirror_vertex_groups = False
me_cube_017.update()
me_cube_018 = bpy.data.meshes.new('Cube.018')
me_cube_018.from_pydata([(-1.0, -1.0, -1.154), (-1.0, -1.0, 1.0), (-1.0, 1.0, -1.154), (-1.0, 1.0, 1.0), (1.0, -1.0, -1.154), (1.0, -1.0, 1.0), (1.0, 1.0, -1.154), (1.0, 1.0, 1.0)], [], [(0, 1, 3, 2), (2, 3, 7, 6), (6, 7, 5, 4), (4, 5, 1, 0), (2, 6, 4, 0), (7, 3, 1, 5)])
_uv = me_cube_018.uv_layers.new(name='UVMap')
_uv.uv.foreach_set('vector', [0.375, 0.0, 0.625, 0.0, 0.625, 0.25, 0.375, 0.25, 0.375, 0.25, 0.625, 0.25, 0.625, 0.5, 0.375, 0.5, 0.375, 0.5, 0.625, 0.5, 0.625, 0.75, 0.375, 0.75, 0.375, 0.75, 0.625, 0.75, 0.625, 1.0, 0.375, 1.0, 0.125, 0.5, 0.375, 0.5, 0.375, 0.75, 0.125, 0.75, 0.625, 0.5, 0.875, 0.5, 0.875, 0.75, 0.625, 0.75])
me_cube_018.materials.append(mat_monster_body)
me_cube_018.use_remesh_fix_poles = True
me_cube_018.use_remesh_preserve_attributes = False
me_cube_018.use_mirror_vertex_groups = False
me_cube_018.update()
me_cube_019 = bpy.data.meshes.new('Cube.019')
me_cube_019.from_pydata([(-1.321, -1.0, -1.0), (-1.321, -1.0, 1.0), (-1.321, 1.0, -1.0), (-1.321, 1.0, 1.0), (1.413, -1.0, -1.0), (1.413, -1.0, 1.0), (1.413, 1.633, -1.0), (1.413, 1.633, 1.0), (0.007776, 1.84, -1.296), (-0.001788, 1.719, 1.225), (0.007776, -0.7929, -1.296), (-0.001788, -0.9146, 1.225)], [], [(0, 1, 3, 2), (8, 9, 7, 6), (6, 7, 5, 4), (10, 11, 1, 0), (8, 6, 4, 10), (9, 3, 1, 11), (7, 9, 11, 5), (2, 8, 10, 0), (4, 5, 11, 10), (2, 3, 9, 8)])
_uv = me_cube_019.uv_layers.new(name='UVMap')
_uv.uv.foreach_set('vector', [0.375, 0.0, 0.625, 0.0, 0.625, 0.25, 0.375, 0.25, 0.375, 0.375, 0.625, 0.375, 0.625, 0.5, 0.375, 0.5, 0.375, 0.5, 0.625, 0.5, 0.625, 0.75, 0.375, 0.75, 0.375, 0.875, 0.625, 0.875, 0.625, 1.0, 0.375, 1.0, 0.25, 0.5, 0.375, 0.5, 0.375, 0.75, 0.25, 0.75, 0.75, 0.5, 0.875, 0.5, 0.875, 0.75, 0.75, 0.75, 0.625, 0.5, 0.75, 0.5, 0.75, 0.75, 0.625, 0.75, 0.125, 0.5, 0.25, 0.5, 0.25, 0.75, 0.125, 0.75, 0.375, 0.75, 0.625, 0.75, 0.625, 0.875, 0.375, 0.875, 0.375, 0.25, 0.625, 0.25, 0.625, 0.375, 0.375, 0.375])
me_cube_019.materials.append(mat_monster_body)
me_cube_019.use_remesh_fix_poles = True
me_cube_019.use_remesh_preserve_attributes = False
me_cube_019.use_mirror_vertex_groups = False
me_cube_019.update()
me_cube_020 = bpy.data.meshes.new('Cube.020')
me_cube_020.from_pydata([(-1.0, -1.0, -1.0), (-0.9506, -1.204, 0.7311), (-1.0, 1.0, -1.0), (-1.0, 1.0, 1.0), (1.0, -1.0, -1.0), (1.049, -1.204, 0.7311), (1.0, 1.0, -1.0), (1.0, 1.0, 1.0)], [], [(0, 1, 3, 2), (2, 3, 7, 6), (6, 7, 5, 4), (4, 5, 1, 0), (2, 6, 4, 0), (7, 3, 1, 5)])
_uv = me_cube_020.uv_layers.new(name='UVMap')
_uv.uv.foreach_set('vector', [0.375, 0.0, 0.625, 0.0, 0.625, 0.25, 0.375, 0.25, 0.375, 0.25, 0.625, 0.25, 0.625, 0.5, 0.375, 0.5, 0.375, 0.5, 0.625, 0.5, 0.625, 0.75, 0.375, 0.75, 0.375, 0.75, 0.625, 0.75, 0.625, 1.0, 0.375, 1.0, 0.125, 0.5, 0.375, 0.5, 0.375, 0.75, 0.125, 0.75, 0.625, 0.5, 0.875, 0.5, 0.875, 0.75, 0.625, 0.75])
me_cube_020.materials.append(mat_monster_body)
me_cube_020.use_remesh_fix_poles = True
me_cube_020.use_remesh_preserve_attributes = False
me_cube_020.use_mirror_vertex_groups = False
me_cube_020.update()
me_cube_021 = bpy.data.meshes.new('Cube.021')
me_cube_021.from_pydata([(-1.0, -1.0, -1.0), (-1.005, -1.228, 0.7292), (-1.0, 1.0, -1.0), (-1.0, 1.0, 1.0), (1.0, -1.0, -1.0), (0.9954, -1.228, 0.7292), (1.0, 1.0, -1.0), (1.0, 1.0, 1.0)], [], [(0, 1, 3, 2), (2, 3, 7, 6), (6, 7, 5, 4), (4, 5, 1, 0), (2, 6, 4, 0), (7, 3, 1, 5)])
_uv = me_cube_021.uv_layers.new(name='UVMap')
_uv.uv.foreach_set('vector', [0.375, 0.0, 0.625, 0.0, 0.625, 0.25, 0.375, 0.25, 0.375, 0.25, 0.625, 0.25, 0.625, 0.5, 0.375, 0.5, 0.375, 0.5, 0.625, 0.5, 0.625, 0.75, 0.375, 0.75, 0.375, 0.75, 0.625, 0.75, 0.625, 1.0, 0.375, 1.0, 0.125, 0.5, 0.375, 0.5, 0.375, 0.75, 0.125, 0.75, 0.625, 0.5, 0.875, 0.5, 0.875, 0.75, 0.625, 0.75])
me_cube_021.materials.append(mat_monster_body)
me_cube_021.use_remesh_fix_poles = True
me_cube_021.use_remesh_preserve_attributes = False
me_cube_021.use_mirror_vertex_groups = False
me_cube_021.update()
me_cube_022 = bpy.data.meshes.new('Cube.022')
me_cube_022.from_pydata([(-1.0, -1.0, -1.0), (-0.8948, -1.424, 0.5951), (-1.0, 1.0, -1.0), (-1.0, 1.0, 1.0), (1.0, -1.0, -1.0), (1.025, -1.424, 0.5951), (1.0, 1.0, -1.0), (1.0, 1.0, 1.0)], [], [(0, 1, 3, 2), (2, 3, 7, 6), (6, 7, 5, 4), (4, 5, 1, 0), (2, 6, 4, 0), (7, 3, 1, 5)])
_uv = me_cube_022.uv_layers.new(name='UVMap')
_uv.uv.foreach_set('vector', [0.375, 0.0, 0.625, 0.0, 0.625, 0.25, 0.375, 0.25, 0.375, 0.25, 0.625, 0.25, 0.625, 0.5, 0.375, 0.5, 0.375, 0.5, 0.625, 0.5, 0.625, 0.75, 0.375, 0.75, 0.375, 0.75, 0.625, 0.75, 0.625, 1.0, 0.375, 1.0, 0.125, 0.5, 0.375, 0.5, 0.375, 0.75, 0.125, 0.75, 0.625, 0.5, 0.875, 0.5, 0.875, 0.75, 0.625, 0.75])
me_cube_022.materials.append(mat_eyes)
me_cube_022.use_remesh_fix_poles = True
me_cube_022.use_remesh_preserve_attributes = False
me_cube_022.use_mirror_vertex_groups = False
me_cube_022.update()
me_cube_023 = bpy.data.meshes.new('Cube.023')
me_cube_023.from_pydata([(-1.0, -1.0, -1.0), (-0.8948, -1.424, 0.5951), (-1.0, 1.0, -1.0), (-1.0, 1.0, 1.0), (1.0, -1.0, -1.0), (1.025, -1.424, 0.5951), (1.0, 1.0, -1.0), (1.0, 1.0, 1.0)], [], [(0, 1, 3, 2), (2, 3, 7, 6), (6, 7, 5, 4), (4, 5, 1, 0), (2, 6, 4, 0), (7, 3, 1, 5)])
_uv = me_cube_023.uv_layers.new(name='UVMap')
_uv.uv.foreach_set('vector', [0.375, 0.0, 0.625, 0.0, 0.625, 0.25, 0.375, 0.25, 0.375, 0.25, 0.625, 0.25, 0.625, 0.5, 0.375, 0.5, 0.375, 0.5, 0.625, 0.5, 0.625, 0.75, 0.375, 0.75, 0.375, 0.75, 0.625, 0.75, 0.625, 1.0, 0.375, 1.0, 0.125, 0.5, 0.375, 0.5, 0.375, 0.75, 0.125, 0.75, 0.625, 0.5, 0.875, 0.5, 0.875, 0.75, 0.625, 0.75])
me_cube_023.materials.append(mat_eyes)
me_cube_023.use_remesh_fix_poles = True
me_cube_023.use_remesh_preserve_attributes = False
me_cube_023.use_mirror_vertex_groups = False
me_cube_023.update()
me_plane = bpy.data.meshes.new('Plane')
me_plane.from_pydata([(-1.0, -1.0, 0.0), (1.0, -1.0, 0.0), (-1.0, 1.0, 0.0), (1.0, 1.0, 0.0)], [], [(0, 1, 3, 2)])
_uv = me_plane.uv_layers.new(name='UVMap')
_uv.uv.foreach_set('vector', [0.0, 0.0, 1.0, 0.0, 1.0, 1.0, 0.0, 1.0])
me_plane.materials.append(mat_material_001)
me_plane.use_remesh_fix_poles = True
me_plane.use_remesh_preserve_attributes = False
me_plane.use_mirror_vertex_groups = False
me_plane.update()
me_cube_043 = bpy.data.meshes.new('Cube.043')
me_cube_043.from_pydata([(-1.0, -1.0, -1.0), (-1.0, -1.0, 1.0), (-1.0, 1.0, -1.0), (-1.0, 1.0, 1.0), (1.0, -1.0, -1.0), (1.0, -1.0, 1.0), (1.0, 1.0, -1.0), (1.0, 1.0, 1.0)], [], [(0, 1, 3, 2), (2, 3, 7, 6), (6, 7, 5, 4), (4, 5, 1, 0), (2, 6, 4, 0), (7, 3, 1, 5)])
_uv = me_cube_043.uv_layers.new(name='UVMap')
_uv.uv.foreach_set('vector', [0.375, 0.0, 0.625, 0.0, 0.625, 0.25, 0.375, 0.25, 0.375, 0.25, 0.625, 0.25, 0.625, 0.5, 0.375, 0.5, 0.375, 0.5, 0.625, 0.5, 0.625, 0.75, 0.375, 0.75, 0.375, 0.75, 0.625, 0.75, 0.625, 1.0, 0.375, 1.0, 0.125, 0.5, 0.375, 0.5, 0.375, 0.75, 0.125, 0.75, 0.625, 0.5, 0.875, 0.5, 0.875, 0.75, 0.625, 0.75])
me_cube_043.materials.append(mat_material_005)
me_cube_043.use_remesh_fix_poles = True
me_cube_043.use_remesh_preserve_attributes = False
me_cube_043.use_mirror_vertex_groups = False
me_cube_043.update()
me_cube_044 = bpy.data.meshes.new('Cube.044')
me_cube_044.from_pydata([(-1.0, -0.2512, -1.032), (-0.9598, 0.09559, 2.46), (-1.0, 1.74, -0.9738), (-0.9598, 1.291, 2.46), (1.0, -0.2512, -1.032), (0.236, 0.09559, 2.46), (1.0, 1.74, -0.9738), (0.236, 1.291, 2.46), (-1.315, -0.3875, 1.42), (-1.298, 1.581, 1.44), (0.7022, 1.581, 1.44), (0.6849, -0.3875, 1.42), (-0.9598, 0.09559, 7.287), (-0.9598, 1.291, 7.287), (0.236, 1.291, 7.287), (0.236, 0.09559, 7.287), (-0.9598, 0.09559, 8.298), (-0.9598, 1.291, 8.298), (0.236, 1.291, 8.298), (0.236, 0.09559, 8.298), (0.236, 1.291, 7.862), (0.236, 0.09559, 7.862), (-0.9598, 0.09559, 7.862), (-0.9598, 1.291, 7.862), (5.345, 1.291, 8.298), (5.345, 0.09559, 8.298), (5.345, 1.291, 7.862), (5.345, 0.09559, 7.862), (-1.315, -0.3875, 1.42), (-1.298, 1.581, 1.44), (0.7022, 1.581, 1.44), (0.6849, -0.3875, 1.42), (-1.315, -0.3875, 1.42), (-1.298, 1.581, 1.44), (0.7022, 1.581, 1.44), (0.6849, -0.3875, 1.42), (0.7022, 1.581, 2.429), (0.6849, -0.3875, 2.408), (0.7022, 1.581, 2.429), (0.6849, -0.3875, 2.408), (1.843, 1.291, 8.298), (1.843, 1.291, 7.862), (1.843, 0.09559, 7.862), (1.843, 0.09559, 8.298), (5.367, 1.269, 7.934), (5.367, 0.07322, 7.934), (1.865, 1.269, 7.934), (1.865, 0.07322, 7.934)], [(39, 37), (36, 38)], [(11, 10, 30, 31), (9, 8, 28, 29), (8, 11, 31, 28), (10, 9, 29, 30), (2, 6, 4, 0), (1, 5, 15, 12), (4, 11, 8, 0), (6, 10, 11, 4), (2, 9, 10, 6), (0, 8, 9, 2), (41, 40, 24, 26), (7, 3, 13, 14), (5, 7, 14, 15), (3, 1, 12, 13), (18, 17, 16, 19), (23, 22, 16, 17), (22, 21, 19, 16), (20, 23, 17, 18), (14, 13, 23, 20), (12, 15, 21, 22), (13, 12, 22, 23), (15, 14, 20, 21), (27, 26, 24, 25), (41, 26, 44, 46), (40, 43, 25, 24), (43, 42, 27, 25), (31, 30, 34, 35), (29, 28, 32, 33), (28, 31, 35, 32), (30, 29, 33, 34), (35, 34, 7, 5), (33, 32, 1, 3), (32, 35, 5, 1), (34, 33, 3, 7), (19, 21, 42, 43), (18, 19, 43, 40), (21, 20, 41, 42), (20, 18, 40, 41), (47, 46, 44, 45), (26, 27, 45, 44), (42, 41, 46, 47), (27, 42, 47, 45)])
me_cube_044.polygons.foreach_set('material_index', [0, 0, 0, 0, 0, 0, 0, 0, 0, 0, 0, 0, 0, 0, 0, 0, 0, 0, 0, 0, 0, 0, 0, 0, 0, 0, 0, 0, 0, 0, 0, 0, 0, 0, 0, 0, 0, 0, 1, 0, 0, 0])
_uv = me_cube_044.uv_layers.new(name='UVMap')
_uv.uv.foreach_set('vector', [0.5807, 0.75, 0.5807, 0.5, 0.5807, 0.5, 0.5807, 0.75, 0.5807, 0.25, 0.5807, 0.0, 0.5807, 0.0, 0.5807, 0.25, 0.5807, 1.0, 0.5807, 0.75, 0.5807, 0.75, 0.5807, 1.0, 0.5807, 0.5, 0.5807, 0.25, 0.5807, 0.25, 0.5807, 0.5, 0.125, 0.5, 0.375, 0.5, 0.375, 0.75, 0.125, 0.75, 0.6327, 0.9483, 0.6753, 0.6997, 0.6753, 0.6997, 0.6327, 0.9483, 0.375, 0.75, 0.5807, 0.75, 0.5807, 1.0, 0.375, 1.0, 0.375, 0.5, 0.5807, 0.5, 0.5807, 0.75, 0.375, 0.75, 0.375, 0.25, 0.5807, 0.25, 0.5807, 0.5, 0.375, 0.5, 0.375, 0.0, 0.5807, 0.0, 0.5807, 0.25, 0.375, 0.25, 0.6753, 0.5503, 0.6753, 0.5503, 0.6753, 0.5503, 0.6753, 0.5503, 0.6753, 0.5503, 0.619, 0.252, 0.619, 0.252, 0.6753, 0.5503, 0.6753, 0.6997, 0.6753, 0.5503, 0.6753, 0.5503, 0.6753, 0.6997, 0.619, 0.252, 0.6208, 0.05171, 0.6208, 0.05171, 0.619, 0.252, 0.6753, 0.5503, 0.8247, 0.5503, 0.8247, 0.6997, 0.6753, 0.6997, 0.619, 0.252, 0.6208, 0.05171, 0.6208, 0.05171, 0.619, 0.252, 0.6327, 0.9483, 0.6753, 0.6997, 0.6753, 0.6997, 0.6327, 0.9483, 0.6753, 0.5503, 0.619, 0.252, 0.619, 0.252, 0.6753, 0.5503, 0.6753, 0.5503, 0.619, 0.252, 0.619, 0.252, 0.6753, 0.5503, 0.6327, 0.9483, 0.6753, 0.6997, 0.6753, 0.6997, 0.6327, 0.9483, 0.619, 0.252, 0.6208, 0.05171, 0.6208, 0.05171, 0.619, 0.252, 0.6753, 0.6997, 0.6753, 0.5503, 0.6753, 0.5503, 0.6753, 0.6997, 0.6753, 0.6997, 0.6753, 0.5503, 0.6753, 0.5503, 0.6753, 0.6997, 0.6753, 0.5503, 0.6753, 0.5503, 0.6753, 0.5503, 0.6753, 0.5503, 0.6753, 0.5503, 0.6753, 0.6997, 0.6753, 0.6997, 0.6753, 0.5503, 0.6753, 0.6997, 0.6753, 0.6997, 0.6753, 0.6997, 0.6753, 0.6997, 0.5807, 0.75, 0.5807, 0.5, 0.5807, 0.5, 0.5807, 0.75, 0.5807, 0.25, 0.5807, 0.0, 0.5807, 0.0, 0.5807, 0.25, 0.5807, 1.0, 0.5807, 0.75, 0.5807, 0.75, 0.5807, 1.0, 0.5807, 0.5, 0.5807, 0.25, 0.5807, 0.25, 0.5807, 0.5, 0.5807, 0.75, 0.5807, 0.5, 0.5807, 0.5, 0.5807, 0.75, 0.5807, 0.25, 0.5807, 0.0, 0.5807, 0.0, 0.5807, 0.25, 0.5807, 1.0, 0.5807, 0.75, 0.5807, 0.75, 0.5807, 1.0, 0.5807, 0.5, 0.5807, 0.25, 0.5807, 0.25, 0.5807, 0.5, 0.6753, 0.6997, 0.6753, 0.6997, 0.6753, 0.6997, 0.6753, 0.6997, 0.6753, 0.5503, 0.6753, 0.6997, 0.6753, 0.6997, 0.6753, 0.5503, 0.6753, 0.6997, 0.6753, 0.5503, 0.6753, 0.5503, 0.6753, 0.6997, 0.6753, 0.5503, 0.6753, 0.5503, 0.6753, 0.5503, 0.6753, 0.5503, 0.6753, 0.6997, 0.6753, 0.5503, 0.6753, 0.5503, 0.6753, 0.6997, 0.6753, 0.5503, 0.6753, 0.6997, 0.6753, 0.6997, 0.6753, 0.5503, 0.6753, 0.6997, 0.6753, 0.5503, 0.6753, 0.5503, 0.6753, 0.6997, 0.6753, 0.6997, 0.6753, 0.6997, 0.6753, 0.6997, 0.6753, 0.6997])
me_cube_044.materials.append(mat_material_001)
me_cube_044.materials.append(mat_material_004)
me_cube_044.use_remesh_fix_poles = True
me_cube_044.use_remesh_preserve_attributes = False
me_cube_044.use_mirror_vertex_groups = False
me_cube_044.update()
me_cube_042 = bpy.data.meshes.new('Cube.042')
me_cube_042.from_pydata([(1.0, 1.0, 1.0), (1.0, 1.0, -1.0), (1.0, -1.0, 1.0), (1.0, -1.0, -1.0), (-1.0, 1.0, 1.0), (-1.0, 1.0, -1.0), (-1.0, -1.0, 1.0), (-1.0, -1.0, -1.0)], [], [(0, 4, 6, 2), (3, 2, 6, 7), (7, 6, 4, 5), (5, 1, 3, 7), (1, 0, 2, 3), (5, 4, 0, 1)])
_uv = me_cube_042.uv_layers.new(name='UVMap')
_uv.uv.foreach_set('vector', [0.625, 0.5, 0.875, 0.5, 0.875, 0.75, 0.625, 0.75, 0.375, 0.75, 0.625, 0.75, 0.625, 1.0, 0.375, 1.0, 0.375, 0.0, 0.625, 0.0, 0.625, 0.25, 0.375, 0.25, 0.125, 0.5, 0.375, 0.5, 0.375, 0.75, 0.125, 0.75, 0.375, 0.5, 0.625, 0.5, 0.625, 0.75, 0.375, 0.75, 0.375, 0.25, 0.625, 0.25, 0.625, 0.5, 0.375, 0.5])
me_cube_042.materials.append(mat_blue)
me_cube_042.use_remesh_preserve_volume = False
me_cube_042.use_remesh_preserve_attributes = False
me_cube_042.use_mirror_vertex_groups = False
me_cube_042.update()
me_cube_041 = bpy.data.meshes.new('Cube.041')
me_cube_041.from_pydata([(1.0, 1.0, 1.0), (1.0, 1.0, -1.0), (1.0, -1.0, 1.0), (1.0, -1.0, -1.0), (-1.0, 1.0, 1.0), (-1.0, 1.0, -1.0), (-1.0, -1.0, 1.0), (-1.0, -1.0, -1.0)], [], [(0, 4, 6, 2), (3, 2, 6, 7), (7, 6, 4, 5), (5, 1, 3, 7), (1, 0, 2, 3), (5, 4, 0, 1)])
_uv = me_cube_041.uv_layers.new(name='UVMap')
_uv.uv.foreach_set('vector', [0.625, 0.5, 0.875, 0.5, 0.875, 0.75, 0.625, 0.75, 0.375, 0.75, 0.625, 0.75, 0.625, 1.0, 0.375, 1.0, 0.375, 0.0, 0.625, 0.0, 0.625, 0.25, 0.375, 0.25, 0.125, 0.5, 0.375, 0.5, 0.375, 0.75, 0.125, 0.75, 0.375, 0.5, 0.625, 0.5, 0.625, 0.75, 0.375, 0.75, 0.375, 0.25, 0.625, 0.25, 0.625, 0.5, 0.375, 0.5])
me_cube_041.materials.append(mat_face)
me_cube_041.use_remesh_preserve_volume = False
me_cube_041.use_remesh_preserve_attributes = False
me_cube_041.use_mirror_vertex_groups = False
me_cube_041.update()
me_cube_040 = bpy.data.meshes.new('Cube.040')
me_cube_040.from_pydata([(1.0, 1.0, 1.0), (1.0, 1.0, -1.0), (1.0, -1.0, 1.0), (1.0, -1.0, -1.0), (-1.0, 1.0, 1.0), (-1.0, 1.0, -1.0), (-1.0, -1.0, 1.0), (-1.0, -1.0, -1.0)], [], [(0, 4, 6, 2), (3, 2, 6, 7), (7, 6, 4, 5), (5, 1, 3, 7), (1, 0, 2, 3), (5, 4, 0, 1)])
_uv = me_cube_040.uv_layers.new(name='UVMap')
_uv.uv.foreach_set('vector', [0.625, 0.5, 0.875, 0.5, 0.875, 0.75, 0.625, 0.75, 0.375, 0.75, 0.625, 0.75, 0.625, 1.0, 0.375, 1.0, 0.375, 0.0, 0.625, 0.0, 0.625, 0.25, 0.375, 0.25, 0.125, 0.5, 0.375, 0.5, 0.375, 0.75, 0.125, 0.75, 0.375, 0.5, 0.625, 0.5, 0.625, 0.75, 0.375, 0.75, 0.375, 0.25, 0.625, 0.25, 0.625, 0.5, 0.375, 0.5])
me_cube_040.materials.append(mat_blue)
me_cube_040.use_remesh_preserve_volume = False
me_cube_040.use_remesh_preserve_attributes = False
me_cube_040.use_mirror_vertex_groups = False
me_cube_040.update()
me_cube_039 = bpy.data.meshes.new('Cube.039')
me_cube_039.from_pydata([(1.0, 1.0, 1.0), (1.0, 1.0, -1.0), (1.0, -1.0, 1.0), (1.0, -1.0, -1.0), (-1.0, 1.0, 1.0), (-1.0, 1.0, -1.0), (-1.0, -1.0, 1.0), (-1.0, -1.0, -1.0)], [], [(0, 4, 6, 2), (3, 2, 6, 7), (7, 6, 4, 5), (5, 1, 3, 7), (1, 0, 2, 3), (5, 4, 0, 1)])
_uv = me_cube_039.uv_layers.new(name='UVMap')
_uv.uv.foreach_set('vector', [0.625, 0.5, 0.875, 0.5, 0.875, 0.75, 0.625, 0.75, 0.375, 0.75, 0.625, 0.75, 0.625, 1.0, 0.375, 1.0, 0.375, 0.0, 0.625, 0.0, 0.625, 0.25, 0.375, 0.25, 0.125, 0.5, 0.375, 0.5, 0.375, 0.75, 0.125, 0.75, 0.375, 0.5, 0.625, 0.5, 0.625, 0.75, 0.375, 0.75, 0.375, 0.25, 0.625, 0.25, 0.625, 0.5, 0.375, 0.5])
me_cube_039.materials.append(mat_blue)
me_cube_039.use_remesh_preserve_volume = False
me_cube_039.use_remesh_preserve_attributes = False
me_cube_039.use_mirror_vertex_groups = False
me_cube_039.update()
me_cube_038 = bpy.data.meshes.new('Cube.038')
me_cube_038.from_pydata([(1.0, 1.0, 1.0), (1.0, 1.0, -1.0), (1.0, -1.0, 1.0), (1.0, -1.0, -1.0), (-1.0, 1.0, 1.0), (-1.0, 1.0, -1.0), (-1.0, -1.0, 1.0), (-1.0, -1.0, -1.0)], [], [(0, 4, 6, 2), (3, 2, 6, 7), (7, 6, 4, 5), (5, 1, 3, 7), (1, 0, 2, 3), (5, 4, 0, 1)])
_uv = me_cube_038.uv_layers.new(name='UVMap')
_uv.uv.foreach_set('vector', [0.625, 0.5, 0.875, 0.5, 0.875, 0.75, 0.625, 0.75, 0.375, 0.75, 0.625, 0.75, 0.625, 1.0, 0.375, 1.0, 0.375, 0.0, 0.625, 0.0, 0.625, 0.25, 0.375, 0.25, 0.125, 0.5, 0.375, 0.5, 0.375, 0.75, 0.125, 0.75, 0.375, 0.5, 0.625, 0.5, 0.625, 0.75, 0.375, 0.75, 0.375, 0.25, 0.625, 0.25, 0.625, 0.5, 0.375, 0.5])
me_cube_038.materials.append(mat_dark_blue)
me_cube_038.use_remesh_preserve_volume = False
me_cube_038.use_remesh_preserve_attributes = False
me_cube_038.use_mirror_vertex_groups = False
me_cube_038.update()
me_cube_037 = bpy.data.meshes.new('Cube.037')
me_cube_037.from_pydata([(1.0, 1.0, 1.0), (1.0, 1.0, -1.0), (1.0, -1.0, 1.0), (1.0, -1.0, -1.0), (-1.0, 1.0, 1.0), (-1.0, 1.0, -1.0), (-1.0, -1.0, 1.0), (-1.0, -1.0, -1.0)], [], [(0, 4, 6, 2), (3, 2, 6, 7), (7, 6, 4, 5), (5, 1, 3, 7), (1, 0, 2, 3), (5, 4, 0, 1)])
_uv = me_cube_037.uv_layers.new(name='UVMap')
_uv.uv.foreach_set('vector', [0.625, 0.5, 0.875, 0.5, 0.875, 0.75, 0.625, 0.75, 0.375, 0.75, 0.625, 0.75, 0.625, 1.0, 0.375, 1.0, 0.375, 0.0, 0.625, 0.0, 0.625, 0.25, 0.375, 0.25, 0.125, 0.5, 0.375, 0.5, 0.375, 0.75, 0.125, 0.75, 0.375, 0.5, 0.625, 0.5, 0.625, 0.75, 0.375, 0.75, 0.375, 0.25, 0.625, 0.25, 0.625, 0.5, 0.375, 0.5])
me_cube_037.materials.append(mat_dark_blue)
me_cube_037.use_remesh_preserve_volume = False
me_cube_037.use_remesh_preserve_attributes = False
me_cube_037.use_mirror_vertex_groups = False
me_cube_037.update()
me_cube_036 = bpy.data.meshes.new('Cube.036')
me_cube_036.from_pydata([(1.0, 1.0, 1.0), (1.0, 1.0, -1.0), (1.0, -1.879, 1.0), (1.0, -1.879, -1.0), (-1.0, 1.0, 1.0), (-1.0, 1.0, -1.0), (-1.0, -1.879, 1.0), (-1.0, -1.879, -1.0)], [], [(0, 4, 6, 2), (3, 2, 6, 7), (7, 6, 4, 5), (5, 1, 3, 7), (1, 0, 2, 3), (5, 4, 0, 1)])
_uv = me_cube_036.uv_layers.new(name='UVMap')
_uv.uv.foreach_set('vector', [0.625, 0.5, 0.875, 0.5, 0.875, 0.75, 0.625, 0.75, 0.375, 0.75, 0.625, 0.75, 0.625, 1.0, 0.375, 1.0, 0.375, 0.0, 0.625, 0.0, 0.625, 0.25, 0.375, 0.25, 0.125, 0.5, 0.375, 0.5, 0.375, 0.75, 0.125, 0.75, 0.375, 0.5, 0.625, 0.5, 0.625, 0.75, 0.375, 0.75, 0.375, 0.25, 0.625, 0.25, 0.625, 0.5, 0.375, 0.5])
me_cube_036.materials.append(mat_dark_brown)
me_cube_036.use_remesh_preserve_volume = False
me_cube_036.use_remesh_preserve_attributes = False
me_cube_036.use_mirror_vertex_groups = False
me_cube_036.update()
me_cube_035 = bpy.data.meshes.new('Cube.035')
me_cube_035.from_pydata([(-1.0, -1.0, -1.0), (-1.0, -1.0, 1.0), (-1.0, 1.0, -1.0), (-1.0, 1.0, 1.0), (1.0, -1.0, -1.0), (1.0, -1.0, 1.0), (1.0, 1.0, -1.0), (1.0, 1.0, 1.0)], [], [(0, 1, 3, 2), (2, 3, 7, 6), (6, 7, 5, 4), (4, 5, 1, 0), (2, 6, 4, 0), (7, 3, 1, 5)])
_uv = me_cube_035.uv_layers.new(name='UVMap')
_uv.uv.foreach_set('vector', [0.375, 0.0, 0.625, 0.0, 0.625, 0.25, 0.375, 0.25, 0.375, 0.25, 0.625, 0.25, 0.625, 0.5, 0.375, 0.5, 0.375, 0.5, 0.625, 0.5, 0.625, 0.75, 0.375, 0.75, 0.375, 0.75, 0.625, 0.75, 0.625, 1.0, 0.375, 1.0, 0.125, 0.5, 0.375, 0.5, 0.375, 0.75, 0.125, 0.75, 0.625, 0.5, 0.875, 0.5, 0.875, 0.75, 0.625, 0.75])
me_cube_035.materials.append(mat_face)
me_cube_035.use_remesh_fix_poles = True
me_cube_035.use_remesh_preserve_attributes = False
me_cube_035.use_mirror_vertex_groups = False
me_cube_035.update()
me_cube_034 = bpy.data.meshes.new('Cube.034')
me_cube_034.from_pydata([(-1.0, -1.0, -1.0), (-1.0, -1.0, 1.0), (-1.0, 1.0, -1.0), (-1.0, 1.0, 1.0), (1.0, -1.0, -1.0), (1.0, -1.0, 1.0), (1.0, 1.0, -1.0), (1.0, 1.0, 1.0)], [], [(0, 1, 3, 2), (2, 3, 7, 6), (6, 7, 5, 4), (4, 5, 1, 0), (2, 6, 4, 0), (7, 3, 1, 5)])
_uv = me_cube_034.uv_layers.new(name='UVMap')
_uv.uv.foreach_set('vector', [0.375, 0.0, 0.625, 0.0, 0.625, 0.25, 0.375, 0.25, 0.375, 0.25, 0.625, 0.25, 0.625, 0.5, 0.375, 0.5, 0.375, 0.5, 0.625, 0.5, 0.625, 0.75, 0.375, 0.75, 0.375, 0.75, 0.625, 0.75, 0.625, 1.0, 0.375, 1.0, 0.125, 0.5, 0.375, 0.5, 0.375, 0.75, 0.125, 0.75, 0.625, 0.5, 0.875, 0.5, 0.875, 0.75, 0.625, 0.75])
me_cube_034.materials.append(mat_face)
me_cube_034.use_remesh_fix_poles = True
me_cube_034.use_remesh_preserve_attributes = False
me_cube_034.use_mirror_vertex_groups = False
me_cube_034.update()
me_cube_033 = bpy.data.meshes.new('Cube.033')
me_cube_033.from_pydata([(-1.0, -1.0, -1.0), (-1.0, -1.0, 1.0), (-1.0, 1.0, -1.0), (-1.0, 1.0, 1.0), (1.0, -1.0, -1.0), (1.0, -1.0, 1.0), (1.0, 1.0, -1.0), (1.0, 1.0, 1.0)], [], [(0, 1, 3, 2), (2, 3, 7, 6), (6, 7, 5, 4), (4, 5, 1, 0), (2, 6, 4, 0), (7, 3, 1, 5)])
_uv = me_cube_033.uv_layers.new(name='UVMap')
_uv.uv.foreach_set('vector', [0.375, 0.0, 0.625, 0.0, 0.625, 0.25, 0.375, 0.25, 0.375, 0.25, 0.625, 0.25, 0.625, 0.5, 0.375, 0.5, 0.375, 0.5, 0.625, 0.5, 0.625, 0.75, 0.375, 0.75, 0.375, 0.75, 0.625, 0.75, 0.625, 1.0, 0.375, 1.0, 0.125, 0.5, 0.375, 0.5, 0.375, 0.75, 0.125, 0.75, 0.625, 0.5, 0.875, 0.5, 0.875, 0.75, 0.625, 0.75])
me_cube_033.materials.append(mat_material_002)
me_cube_033.use_remesh_fix_poles = True
me_cube_033.use_remesh_preserve_attributes = False
me_cube_033.use_mirror_vertex_groups = False
me_cube_033.update()
me_cube_032 = bpy.data.meshes.new('Cube.032')
me_cube_032.from_pydata([(-1.0, -1.0, -1.0), (-1.0, -1.0, 1.0), (-1.0, 1.0, -1.0), (-1.0, 1.0, 1.0), (1.0, -1.0, -1.0), (1.0, -1.0, 1.0), (1.0, 1.0, -1.0), (1.0, 1.0, 1.0)], [], [(0, 1, 3, 2), (2, 3, 7, 6), (6, 7, 5, 4), (4, 5, 1, 0), (2, 6, 4, 0), (7, 3, 1, 5)])
_uv = me_cube_032.uv_layers.new(name='UVMap')
_uv.uv.foreach_set('vector', [0.375, 0.0, 0.625, 0.0, 0.625, 0.25, 0.375, 0.25, 0.375, 0.25, 0.625, 0.25, 0.625, 0.5, 0.375, 0.5, 0.375, 0.5, 0.625, 0.5, 0.625, 0.75, 0.375, 0.75, 0.375, 0.75, 0.625, 0.75, 0.625, 1.0, 0.375, 1.0, 0.125, 0.5, 0.375, 0.5, 0.375, 0.75, 0.125, 0.75, 0.625, 0.5, 0.875, 0.5, 0.875, 0.75, 0.625, 0.75])
me_cube_032.use_remesh_fix_poles = True
me_cube_032.use_remesh_preserve_attributes = False
me_cube_032.use_mirror_vertex_groups = False
me_cube_032.update()
me_cube_031 = bpy.data.meshes.new('Cube.031')
me_cube_031.from_pydata([(-1.0, -1.0, -1.0), (-1.0, -1.0, 1.0), (-1.0, 1.0, -1.0), (-1.0, 1.0, 1.0), (1.0, -1.0, -1.0), (1.0, -1.0, 1.0), (1.0, 1.0, -1.0), (1.0, 1.0, 1.0)], [], [(0, 1, 3, 2), (2, 3, 7, 6), (6, 7, 5, 4), (4, 5, 1, 0), (2, 6, 4, 0), (7, 3, 1, 5)])
_uv = me_cube_031.uv_layers.new(name='UVMap')
_uv.uv.foreach_set('vector', [0.375, 0.0, 0.625, 0.0, 0.625, 0.25, 0.375, 0.25, 0.375, 0.25, 0.625, 0.25, 0.625, 0.5, 0.375, 0.5, 0.375, 0.5, 0.625, 0.5, 0.625, 0.75, 0.375, 0.75, 0.375, 0.75, 0.625, 0.75, 0.625, 1.0, 0.375, 1.0, 0.125, 0.5, 0.375, 0.5, 0.375, 0.75, 0.125, 0.75, 0.625, 0.5, 0.875, 0.5, 0.875, 0.75, 0.625, 0.75])
me_cube_031.use_remesh_fix_poles = True
me_cube_031.use_remesh_preserve_attributes = False
me_cube_031.use_mirror_vertex_groups = False
me_cube_031.update()
me_cube_030 = bpy.data.meshes.new('Cube.030')
me_cube_030.from_pydata([(-1.0, -1.0, -1.0), (-1.0, -1.0, 1.0), (-1.0, 1.0, -1.0), (-1.0, 1.0, 1.0), (1.0, -1.0, -1.0), (1.0, -1.0, 1.0), (1.0, 1.0, -1.0), (1.0, 1.0, 1.0), (-1.0, -1.0, 0.08824), (-1.0, 1.0, 0.08824), (1.0, 1.0, 0.08824), (1.0, -1.0, 0.08824), (-1.0, -1.506, 0.08824), (-1.0, -1.506, 1.0), (1.0, -1.506, 1.0), (1.0, -1.506, 0.08824)], [], [(8, 1, 3, 9), (9, 3, 7, 10), (10, 7, 5, 11), (1, 8, 12, 13), (2, 6, 4, 0), (7, 3, 1, 5), (4, 11, 8, 0), (6, 10, 11, 4), (2, 9, 10, 6), (0, 8, 9, 2), (15, 14, 13, 12), (11, 5, 14, 15), (5, 1, 13, 14), (8, 11, 15, 12)])
_uv = me_cube_030.uv_layers.new(name='UVMap')
_uv.uv.foreach_set('vector', [0.511, 0.0, 0.625, 0.0, 0.625, 0.25, 0.511, 0.25, 0.511, 0.25, 0.625, 0.25, 0.625, 0.5, 0.511, 0.5, 0.511, 0.5, 0.625, 0.5, 0.625, 0.75, 0.511, 0.75, 0.625, 0.0, 0.511, 0.0, 0.511, 0.0, 0.625, 0.0, 0.125, 0.5, 0.375, 0.5, 0.375, 0.75, 0.125, 0.75, 0.625, 0.5, 0.875, 0.5, 0.875, 0.75, 0.625, 0.75, 0.375, 0.75, 0.511, 0.75, 0.511, 1.0, 0.375, 1.0, 0.375, 0.5, 0.511, 0.5, 0.511, 0.75, 0.375, 0.75, 0.375, 0.25, 0.511, 0.25, 0.511, 0.5, 0.375, 0.5, 0.375, 0.0, 0.511, 0.0, 0.511, 0.25, 0.375, 0.25, 0.511, 0.75, 0.625, 0.75, 0.625, 1.0, 0.511, 1.0, 0.511, 0.75, 0.625, 0.75, 0.625, 0.75, 0.511, 0.75, 0.625, 0.75, 0.875, 0.75, 0.875, 0.75, 0.625, 0.75, 0.511, 1.0, 0.511, 0.75, 0.511, 0.75, 0.511, 1.0])
me_cube_030.materials.append(mat_material_002)
me_cube_030.use_remesh_fix_poles = True
me_cube_030.use_remesh_preserve_attributes = False
me_cube_030.use_mirror_vertex_groups = False
me_cube_030.update()
me_cube_029 = bpy.data.meshes.new('Cube.029')
me_cube_029.from_pydata([(-1.0, -1.0, -1.0), (-1.0, -1.0, 1.0), (-1.0, 1.0, -1.0), (-1.0, 1.0, 1.0), (1.0, -1.0, -1.0), (1.0, -1.0, 1.0), (1.0, 1.0, -1.0), (1.0, 1.0, 1.0)], [], [(0, 1, 3, 2), (2, 3, 7, 6), (6, 7, 5, 4), (4, 5, 1, 0), (2, 6, 4, 0), (7, 3, 1, 5)])
_uv = me_cube_029.uv_layers.new(name='UVMap')
_uv.uv.foreach_set('vector', [0.375, 0.0, 0.625, 0.0, 0.625, 0.25, 0.375, 0.25, 0.375, 0.25, 0.625, 0.25, 0.625, 0.5, 0.375, 0.5, 0.375, 0.5, 0.625, 0.5, 0.625, 0.75, 0.375, 0.75, 0.375, 0.75, 0.625, 0.75, 0.625, 1.0, 0.375, 1.0, 0.125, 0.5, 0.375, 0.5, 0.375, 0.75, 0.125, 0.75, 0.625, 0.5, 0.875, 0.5, 0.875, 0.75, 0.625, 0.75])
me_cube_029.materials.append(mat_face)
me_cube_029.use_remesh_fix_poles = True
me_cube_029.use_remesh_preserve_attributes = False
me_cube_029.use_mirror_vertex_groups = False
me_cube_029.update()
me_cube_028 = bpy.data.meshes.new('Cube.028')
me_cube_028.from_pydata([(-1.0, -1.0, -1.0), (-1.0, -1.0, 1.0), (-1.0, 1.0, -1.0), (-1.0, 1.0, 1.0), (1.0, -1.0, -1.0), (1.0, -1.0, 1.0), (1.0, 1.0, -1.0), (1.0, 1.0, 1.0)], [], [(0, 1, 3, 2), (2, 3, 7, 6), (6, 7, 5, 4), (4, 5, 1, 0), (2, 6, 4, 0), (7, 3, 1, 5)])
_uv = me_cube_028.uv_layers.new(name='UVMap')
_uv.uv.foreach_set('vector', [0.375, 0.0, 0.625, 0.0, 0.625, 0.25, 0.375, 0.25, 0.375, 0.25, 0.625, 0.25, 0.625, 0.5, 0.375, 0.5, 0.375, 0.5, 0.625, 0.5, 0.625, 0.75, 0.375, 0.75, 0.375, 0.75, 0.625, 0.75, 0.625, 1.0, 0.375, 1.0, 0.125, 0.5, 0.375, 0.5, 0.375, 0.75, 0.125, 0.75, 0.625, 0.5, 0.875, 0.5, 0.875, 0.75, 0.625, 0.75])
me_cube_028.materials.append(mat_face)
me_cube_028.use_remesh_fix_poles = True
me_cube_028.use_remesh_preserve_attributes = False
me_cube_028.use_mirror_vertex_groups = False
me_cube_028.update()
me_cylinder = bpy.data.meshes.new('Cylinder')
me_cylinder.from_pydata([(0.0, 1.0, -1.0), (0.0, 1.0, 1.0), (0.5, 0.866, -1.0), (0.5, 0.866, 1.0), (0.866, 0.5, -1.0), (0.866, 0.5, 1.0), (1.0, -4.371e-08, -1.0), (1.0, -4.371e-08, 1.0), (0.866, -0.5, -1.0), (0.866, -0.5, 1.0), (0.5, -0.866, -1.0), (0.5, -0.866, 1.0), (1.51e-07, -1.0, -1.0), (1.51e-07, -1.0, 1.0), (-0.5, -0.866, -1.0), (-0.5, -0.866, 1.0), (-0.866, -0.5, -1.0), (-0.866, -0.5, 1.0), (-1.0, -4.649e-07, -1.0), (-1.0, -4.649e-07, 1.0), (-0.866, 0.5, -1.0), (-0.866, 0.5, 1.0), (-0.5, 0.866, -1.0), (-0.5, 0.866, 1.0), (0.87, 1.507, 2.483), (1.774e-07, 1.74, 2.483), (1.507, 0.87, 2.483), (1.74, -4.289e-07, 2.483), (1.507, -0.87, 2.483), (0.87, -1.507, 2.483), (4.402e-07, -1.74, 2.483), (-0.87, -1.507, 2.483), (-1.507, -0.87, 2.483), (-1.74, -1.162e-06, 2.483), (-1.507, 0.87, 2.483), (-0.87, 1.507, 2.483), (2.107e-07, 1.0, -3.043), (0.5, 0.866, -3.043), (0.866, 0.5, -3.043), (1.0, -4.371e-08, -3.043), (0.866, -0.5, -3.043), (0.5, -0.866, -3.043), (3.617e-07, -1.0, -3.043), (-0.5, -0.866, -3.043), (-0.866, -0.5, -3.043), (-1.0, -4.649e-07, -3.043), (-0.866, 0.5, -3.043), (-0.5, 0.866, -3.043), (0.7164, 1.241, 2.779), (2.43e-07, 1.433, 2.779), (1.241, 0.7164, 2.779), (1.433, -4.1e-07, 2.779), (1.241, -0.7164, 2.779), (0.7164, -1.241, 2.779), (4.11e-07, -1.433, 2.779), (-0.7164, -1.241, 2.779), (-1.241, -0.7164, 2.779), (-1.433, -1.02e-06, 2.779), (-1.241, 0.7164, 2.779), (-0.7164, 1.241, 2.779), (0.87, 1.507, 2.779), (1.909e-07, 1.74, 2.779), (1.507, 0.87, 2.779), (1.74, -4.289e-07, 2.779), (1.507, -0.87, 2.779), (0.87, -1.507, 2.779), (4.536e-07, -1.74, 2.779), (-0.87, -1.507, 2.779), (-1.507, -0.87, 2.779), (-1.74, -1.162e-06, 2.779), (-1.507, 0.87, 2.779), (-0.87, 1.507, 2.779), (0.7164, 1.241, 2.6), (2.37e-07, 1.433, 2.6), (1.241, 0.7164, 2.6), (1.433, -4.1e-07, 2.6), (1.241, -0.7164, 2.6), (0.7164, -1.241, 2.6), (4.05e-07, -1.433, 2.6), (-0.7164, -1.241, 2.6), (-1.241, -0.7164, 2.6), (-1.433, -1.02e-06, 2.6), (-1.241, 0.7164, 2.6), (-0.7164, 1.241, 2.6)], [], [(0, 1, 3, 2), (2, 3, 5, 4), (4, 5, 7, 6), (6, 7, 9, 8), (8, 9, 11, 10), (10, 11, 13, 12), (12, 13, 15, 14), (14, 15, 17, 16), (16, 17, 19, 18), (18, 19, 21, 20), (15, 13, 30, 31), (20, 21, 23, 22), (22, 23, 1, 0), (8, 10, 41, 40), (25, 35, 71, 61), (13, 11, 29, 30), (11, 9, 28, 29), (9, 7, 27, 28), (1, 23, 35, 25), (3, 1, 25, 24), (7, 5, 26, 27), (23, 21, 34, 35), (5, 3, 24, 26), (21, 19, 33, 34), (19, 17, 32, 33), (17, 15, 31, 32), (36, 37, 38, 39, 40, 41, 42, 43, 44, 45, 46, 47), (6, 8, 40, 39), (22, 0, 36, 47), (0, 2, 37, 36), (4, 6, 39, 38), (20, 22, 47, 46), (2, 4, 38, 37), (18, 20, 46, 45), (16, 18, 45, 44), (14, 16, 44, 43), (12, 14, 43, 42), (10, 12, 42, 41), (56, 55, 79, 80), (26, 24, 60, 62), (33, 32, 68, 69), (30, 29, 65, 66), (27, 26, 62, 63), (34, 33, 69, 70), (31, 30, 66, 67), (28, 27, 63, 64), (35, 34, 70, 71), (24, 25, 61, 60), (32, 31, 67, 68), (29, 28, 64, 65), (49, 48, 60, 61), (48, 50, 62, 60), (50, 51, 63, 62), (51, 52, 64, 63), (52, 53, 65, 64), (53, 54, 66, 65), (54, 55, 67, 66), (55, 56, 68, 67), (56, 57, 69, 68), (57, 58, 70, 69), (58, 59, 71, 70), (59, 49, 61, 71), (72, 73, 83, 82, 81, 80, 79, 78, 77, 76, 75, 74), (53, 52, 76, 77), (49, 59, 83, 73), (50, 48, 72, 74), (57, 56, 80, 81), (54, 53, 77, 78), (51, 50, 74, 75), (58, 57, 81, 82), (55, 54, 78, 79), (52, 51, 75, 76), (59, 58, 82, 83), (48, 49, 73, 72)])
me_cylinder.polygons.foreach_set('material_index', [0, 0, 0, 0, 0, 0, 0, 0, 0, 0, 0, 0, 0, 0, 0, 0, 0, 0, 0, 0, 0, 0, 0, 0, 0, 0, 0, 0, 0, 0, 0, 0, 0, 0, 0, 0, 0, 0, 0, 0, 0, 0, 0, 0, 0, 0, 0, 0, 0, 0, 0, 0, 0, 0, 0, 0, 0, 0, 0, 0, 0, 0, 1, 0, 0, 0, 0, 0, 0, 0, 0, 0, 0, 0])
_uv = me_cylinder.uv_layers.new(name='UVMap')
_uv.uv.foreach_set('vector', [1.0, 0.5, 1.0, 1.0, 0.9167, 1.0, 0.9167, 0.5, 0.9167, 0.5, 0.9167, 1.0, 0.8333, 1.0, 0.8333, 0.5, 0.8333, 0.5, 0.8333, 1.0, 0.75, 1.0, 0.75, 0.5, 0.75, 0.5, 0.75, 1.0, 0.6667, 1.0, 0.6667, 0.5, 0.6667, 0.5, 0.6667, 1.0, 0.5833, 1.0, 0.5833, 0.5, 0.5833, 0.5, 0.5833, 1.0, 0.5, 1.0, 0.5, 0.5, 0.5, 0.5, 0.5, 1.0, 0.4167, 1.0, 0.4167, 0.5, 0.4167, 0.5, 0.4167, 1.0, 0.3333, 1.0, 0.3333, 0.5, 0.3333, 0.5, 0.3333, 1.0, 0.25, 1.0, 0.25, 0.5, 0.25, 0.5, 0.25, 1.0, 0.1667, 1.0, 0.1667, 0.5, 0.4167, 1.0, 0.5, 1.0, 0.5, 1.0, 0.4167, 1.0, 0.1667, 0.5, 0.1667, 1.0, 0.08333, 1.0, 0.08333, 0.5, 0.08333, 0.5, 0.08333, 1.0, 7.451e-08, 1.0, 7.451e-08, 0.5, 0.6667, 0.5, 0.5833, 0.5, 0.5833, 0.5, 0.6667, 0.5, 7.451e-08, 1.0, 0.08333, 1.0, 0.08333, 1.0, 7.451e-08, 1.0, 0.5, 1.0, 0.5833, 1.0, 0.5833, 1.0, 0.5, 1.0, 0.5833, 1.0, 0.6667, 1.0, 0.6667, 1.0, 0.5833, 1.0, 0.6667, 1.0, 0.75, 1.0, 0.75, 1.0, 0.6667, 1.0, 7.451e-08, 1.0, 0.08333, 1.0, 0.08333, 1.0, 7.451e-08, 1.0, 0.9167, 1.0, 1.0, 1.0, 1.0, 1.0, 0.9167, 1.0, 0.75, 1.0, 0.8333, 1.0, 0.8333, 1.0, 0.75, 1.0, 0.08333, 1.0, 0.1667, 1.0, 0.1667, 1.0, 0.08333, 1.0, 0.8333, 1.0, 0.9167, 1.0, 0.9167, 1.0, 0.8333, 1.0, 0.1667, 1.0, 0.25, 1.0, 0.25, 1.0, 0.1667, 1.0, 0.25, 1.0, 0.3333, 1.0, 0.3333, 1.0, 0.25, 1.0, 0.3333, 1.0, 0.4167, 1.0, 0.4167, 1.0, 0.3333, 1.0, 0.75, 0.49, 0.87, 0.4578, 0.9578, 0.37, 0.99, 0.25, 0.9578, 0.13, 0.87, 0.04215, 0.75, 0.01, 0.63, 0.04215, 0.5422, 0.13, 0.51, 0.25, 0.5422, 0.37, 0.63, 0.4578, 0.75, 0.5, 0.6667, 0.5, 0.6667, 0.5, 0.75, 0.5, 0.08333, 0.5, 7.451e-08, 0.5, 7.451e-08, 0.5, 0.08333, 0.5, 1.0, 0.5, 0.9167, 0.5, 0.9167, 0.5, 1.0, 0.5, 0.8333, 0.5, 0.75, 0.5, 0.75, 0.5, 0.8333, 0.5, 0.1667, 0.5, 0.08333, 0.5, 0.08333, 0.5, 0.1667, 0.5, 0.9167, 0.5, 0.8333, 0.5, 0.8333, 0.5, 0.9167, 0.5, 0.25, 0.5, 0.1667, 0.5, 0.1667, 0.5, 0.25, 0.5, 0.3333, 0.5, 0.25, 0.5, 0.25, 0.5, 0.3333, 0.5, 0.4167, 0.5, 0.3333, 0.5, 0.3333, 0.5, 0.4167, 0.5, 0.5, 0.5, 0.4167, 0.5, 0.4167, 0.5, 0.5, 0.5, 0.5833, 0.5, 0.5, 0.5, 0.5, 0.5, 0.5833, 0.5, 0.07885, 0.1512, 0.1512, 0.07885, 0.1512, 0.07885, 0.07885, 0.1512, 0.8333, 1.0, 0.9167, 1.0, 0.9167, 1.0, 0.8333, 1.0, 0.25, 1.0, 0.3333, 1.0, 0.3333, 1.0, 0.25, 1.0, 0.5, 1.0, 0.5833, 1.0, 0.5833, 1.0, 0.5, 1.0, 0.75, 1.0, 0.8333, 1.0, 0.8333, 1.0, 0.75, 1.0, 0.1667, 1.0, 0.25, 1.0, 0.25, 1.0, 0.1667, 1.0, 0.4167, 1.0, 0.5, 1.0, 0.5, 1.0, 0.4167, 1.0, 0.6667, 1.0, 0.75, 1.0, 0.75, 1.0, 0.6667, 1.0, 0.08333, 1.0, 0.1667, 1.0, 0.1667, 1.0, 0.08333, 1.0, 0.9167, 1.0, 1.0, 1.0, 1.0, 1.0, 0.9167, 1.0, 0.3333, 1.0, 0.4167, 1.0, 0.4167, 1.0, 0.3333, 1.0, 0.5833, 1.0, 0.6667, 1.0, 0.6667, 1.0, 0.5833, 1.0, 0.25, 0.4476, 0.3488, 0.4212, 0.37, 0.4578, 0.25, 0.49, 0.3488, 0.4212, 0.4212, 0.3488, 0.4578, 0.37, 0.37, 0.4578, 0.4212, 0.3488, 0.4476, 0.25, 0.49, 0.25, 0.4578, 0.37, 0.4476, 0.25, 0.4212, 0.1512, 0.4578, 0.13, 0.49, 0.25, 0.4212, 0.1512, 0.3488, 0.07885, 0.37, 0.04215, 0.4578, 0.13, 0.3488, 0.07885, 0.25, 0.05237, 0.25, 0.01, 0.37, 0.04215, 0.25, 0.05237, 0.1512, 0.07885, 0.13, 0.04215, 0.25, 0.01, 0.1512, 0.07885, 0.07885, 0.1512, 0.04215, 0.13, 0.13, 0.04215, 0.07885, 0.1512, 0.05237, 0.25, 0.01, 0.25, 0.04215, 0.13, 0.05237, 0.25, 0.07885, 0.3488, 0.04215, 0.37, 0.01, 0.25, 0.07885, 0.3488, 0.1512, 0.4212, 0.13, 0.4578, 0.04215, 0.37, 0.1512, 0.4212, 0.25, 0.4476, 0.25, 0.49, 0.13, 0.4578, 0.3488, 0.4212, 0.25, 0.4476, 0.1512, 0.4212, 0.07885, 0.3488, 0.05237, 0.25, 0.07885, 0.1512, 0.1512, 0.07885, 0.25, 0.05237, 0.3488, 0.07885, 0.4212, 0.1512, 0.4476, 0.25, 0.4212, 0.3488, 0.3488, 0.07885, 0.4212, 0.1512, 0.4212, 0.1512, 0.3488, 0.07885, 0.25, 0.4476, 0.1512, 0.4212, 0.1512, 0.4212, 0.25, 0.4476, 0.4212, 0.3488, 0.3488, 0.4212, 0.3488, 0.4212, 0.4212, 0.3488, 0.05237, 0.25, 0.07885, 0.1512, 0.07885, 0.1512, 0.05237, 0.25, 0.25, 0.05237, 0.3488, 0.07885, 0.3488, 0.07885, 0.25, 0.05237, 0.4476, 0.25, 0.4212, 0.3488, 0.4212, 0.3488, 0.4476, 0.25, 0.07885, 0.3488, 0.05237, 0.25, 0.05237, 0.25, 0.07885, 0.3488, 0.1512, 0.07885, 0.25, 0.05237, 0.25, 0.05237, 0.1512, 0.07885, 0.4212, 0.1512, 0.4476, 0.25, 0.4476, 0.25, 0.4212, 0.1512, 0.1512, 0.4212, 0.07885, 0.3488, 0.07885, 0.3488, 0.1512, 0.4212, 0.3488, 0.4212, 0.25, 0.4476, 0.25, 0.4476, 0.3488, 0.4212])
me_cylinder.materials.append(mat_dark_grey)
me_cylinder.materials.append(mat_light)
me_cylinder.use_remesh_fix_poles = True
me_cylinder.use_remesh_preserve_attributes = False
me_cylinder.use_mirror_vertex_groups = False
me_cylinder.update()
me_cube_027 = bpy.data.meshes.new('Cube.027')
me_cube_027.from_pydata([(-1.0, -1.0, -1.0), (-1.0, -1.0, 1.662), (-1.0, 1.0, -1.0), (-1.0, 1.0, 1.662), (0.126, -1.0, -1.0), (0.126, -1.0, 1.662), (0.126, 1.0, -1.0), (0.126, 1.0, 1.662), (-1.0, -1.0, 2.678), (-1.0, 1.0, 2.678), (0.126, 1.0, 2.678), (0.126, -1.0, 2.678), (-1.0, 1.0, -2.252), (-1.0, -1.0, -2.252), (0.126, 1.0, -2.252), (0.126, -1.0, -2.252), (-5.948, 1.0, -1.0), (-5.948, -1.0, -1.0), (-5.948, 1.0, -2.252), (-5.948, -1.0, -2.252), (-6.005, -1.0, 1.662), (-6.005, 1.0, 1.662), (-6.005, -1.0, 2.678), (-6.005, 1.0, 2.678), (-7.038, -1.0, 1.662), (-7.038, 1.0, 1.662), (-7.038, -1.0, 2.678), (-7.038, 1.0, 2.678), (-7.038, -1.0, -2.236), (-7.038, 1.0, -2.236), (-7.038, 1.0, -0.972), (-7.038, -1.0, -0.972)], [], [(0, 1, 3, 2), (2, 3, 7, 6), (6, 7, 5, 4), (4, 5, 1, 0), (6, 4, 15, 14), (7, 3, 9, 10), (10, 9, 8, 11), (5, 7, 10, 11), (3, 1, 20, 21), (1, 5, 11, 8), (12, 14, 15, 13), (4, 0, 13, 15), (2, 6, 14, 12), (2, 12, 18, 16), (13, 0, 17, 19), (0, 2, 16, 17), (12, 13, 19, 18), (22, 23, 27, 26), (9, 3, 21, 23), (8, 9, 23, 22), (1, 8, 22, 20), (25, 24, 26, 27), (23, 21, 25, 27), (31, 30, 29, 28), (20, 22, 26, 24), (18, 19, 28, 29), (17, 31, 28, 19), (30, 16, 18, 29), (25, 21, 16, 30), (21, 20, 17, 16), (20, 24, 31, 17), (24, 25, 30, 31)])
_uv = me_cube_027.uv_layers.new(name='UVMap')
_uv.uv.foreach_set('vector', [0.375, 0.0, 0.625, 0.0, 0.625, 0.25, 0.375, 0.25, 0.375, 0.25, 0.625, 0.25, 0.625, 0.5, 0.375, 0.5, 0.375, 0.5, 0.625, 0.5, 0.625, 0.75, 0.375, 0.75, 0.375, 0.75, 0.625, 0.75, 0.625, 1.0, 0.375, 1.0, 0.375, 0.5, 0.375, 0.75, 0.375, 0.75, 0.375, 0.5, 0.625, 0.5, 0.625, 0.25, 0.625, 0.25, 0.625, 0.5, 0.625, 0.5, 0.875, 0.5, 0.875, 0.75, 0.625, 0.75, 0.625, 0.75, 0.625, 0.5, 0.625, 0.5, 0.625, 0.75, 0.625, 0.25, 0.625, 0.0, 0.625, 0.0, 0.625, 0.25, 0.625, 1.0, 0.625, 0.75, 0.625, 0.75, 0.625, 1.0, 0.125, 0.5, 0.375, 0.5, 0.375, 0.75, 0.125, 0.75, 0.375, 0.75, 0.375, 1.0, 0.375, 1.0, 0.375, 0.75, 0.375, 0.25, 0.375, 0.5, 0.375, 0.5, 0.375, 0.25, 0.375, 0.25, 0.375, 0.25, 0.375, 0.25, 0.375, 0.25, 0.375, 1.0, 0.375, 1.0, 0.375, 1.0, 0.375, 1.0, 0.375, 0.0, 0.375, 0.25, 0.375, 0.25, 0.375, 0.0, 0.125, 0.5, 0.125, 0.75, 0.125, 0.75, 0.125, 0.5, 0.875, 0.75, 0.875, 0.5, 0.875, 0.5, 0.875, 0.75, 0.625, 0.25, 0.625, 0.25, 0.625, 0.25, 0.625, 0.25, 0.875, 0.75, 0.875, 0.5, 0.875, 0.5, 0.875, 0.75, 0.625, 1.0, 0.625, 1.0, 0.625, 1.0, 0.625, 1.0, 0.625, 0.25, 0.625, 0.0, 0.625, 0.0, 0.625, 0.25, 0.625, 0.25, 0.625, 0.25, 0.625, 0.25, 0.625, 0.25, 0.625, 0.0, 0.625, 0.25, 0.625, 0.25, 0.625, 0.0, 0.625, 1.0, 0.625, 1.0, 0.625, 1.0, 0.625, 1.0, 0.625, 0.25, 0.625, 0.0, 0.625, 0.0, 0.625, 0.25, 0.625, 1.0, 0.625, 1.0, 0.625, 1.0, 0.625, 1.0, 0.625, 0.25, 0.625, 0.25, 0.625, 0.25, 0.625, 0.25, 0.625, 0.25, 0.625, 0.25, 0.625, 0.25, 0.625, 0.25, 0.625, 0.25, 0.625, 0.0, 0.625, 0.0, 0.625, 0.25, 0.625, 1.0, 0.625, 1.0, 0.625, 1.0, 0.625, 1.0, 0.625, 0.0, 0.625, 0.25, 0.625, 0.25, 0.625, 0.0])
me_cube_027.materials.append(mat_material_002)
me_cube_027.use_remesh_fix_poles = True
me_cube_027.use_remesh_preserve_attributes = False
me_cube_027.use_mirror_vertex_groups = False
me_cube_027.update()
me_cube_026 = bpy.data.meshes.new('Cube.026')
me_cube_026.from_pydata([(-1.0, -1.0, -1.0), (-1.0, -1.0, 1.0), (-1.0, 1.0, -1.0), (-1.0, 1.0, 1.0), (1.0, -1.0, -1.0), (1.0, -1.0, 1.0), (1.0, 1.0, -1.0), (1.0, 1.0, 1.0)], [], [(0, 1, 3, 2), (2, 3, 7, 6), (6, 7, 5, 4), (4, 5, 1, 0), (2, 6, 4, 0), (7, 3, 1, 5)])
_uv = me_cube_026.uv_layers.new(name='UVMap')
_uv.uv.foreach_set('vector', [0.375, 0.0, 0.625, 0.0, 0.625, 0.25, 0.375, 0.25, 0.375, 0.25, 0.625, 0.25, 0.625, 0.5, 0.375, 0.5, 0.375, 0.5, 0.625, 0.5, 0.625, 0.75, 0.375, 0.75, 0.375, 0.75, 0.625, 0.75, 0.625, 1.0, 0.375, 1.0, 0.125, 0.5, 0.375, 0.5, 0.375, 0.75, 0.125, 0.75, 0.625, 0.5, 0.875, 0.5, 0.875, 0.75, 0.625, 0.75])
me_cube_026.materials.append(mat_material_001)
me_cube_026.use_remesh_fix_poles = True
me_cube_026.use_remesh_preserve_attributes = False
me_cube_026.use_mirror_vertex_groups = False
me_cube_026.update()
me_cube_025 = bpy.data.meshes.new('Cube.025')
me_cube_025.from_pydata([(-1.0, -1.0, -1.0), (-1.0, -1.0, 1.0), (-1.0, 1.0, -1.0), (-1.0, 1.0, 1.0), (1.0, -1.0, -1.0), (1.0, -1.0, 1.0), (1.0, 1.0, -1.0), (1.0, 1.0, 1.0)], [], [(0, 1, 3, 2), (2, 3, 7, 6), (6, 7, 5, 4), (4, 5, 1, 0), (2, 6, 4, 0), (7, 3, 1, 5)])
_uv = me_cube_025.uv_layers.new(name='UVMap')
_uv.uv.foreach_set('vector', [0.375, 0.0, 0.625, 0.0, 0.625, 0.25, 0.375, 0.25, 0.375, 0.25, 0.625, 0.25, 0.625, 0.5, 0.375, 0.5, 0.375, 0.5, 0.625, 0.5, 0.625, 0.75, 0.375, 0.75, 0.375, 0.75, 0.625, 0.75, 0.625, 1.0, 0.375, 1.0, 0.125, 0.5, 0.375, 0.5, 0.375, 0.75, 0.125, 0.75, 0.625, 0.5, 0.875, 0.5, 0.875, 0.75, 0.625, 0.75])
me_cube_025.materials.append(mat_material_001)
me_cube_025.use_remesh_fix_poles = True
me_cube_025.use_remesh_preserve_attributes = False
me_cube_025.use_mirror_vertex_groups = False
me_cube_025.update()
me_cube_024 = bpy.data.meshes.new('Cube.024')
me_cube_024.from_pydata([(1.0, 1.0, 1.0), (1.0, 1.0, -1.0), (1.0, -1.879, 1.0), (1.0, -1.879, -1.0), (-1.0, 1.0, 1.0), (-1.0, 1.0, -1.0), (-1.0, -1.879, 1.0), (-1.0, -1.879, -1.0)], [], [(0, 4, 6, 2), (3, 2, 6, 7), (7, 6, 4, 5), (5, 1, 3, 7), (1, 0, 2, 3), (5, 4, 0, 1)])
_uv = me_cube_024.uv_layers.new(name='UVMap')
_uv.uv.foreach_set('vector', [0.625, 0.5, 0.875, 0.5, 0.875, 0.75, 0.625, 0.75, 0.375, 0.75, 0.625, 0.75, 0.625, 1.0, 0.375, 1.0, 0.375, 0.0, 0.625, 0.0, 0.625, 0.25, 0.375, 0.25, 0.125, 0.5, 0.375, 0.5, 0.375, 0.75, 0.125, 0.75, 0.375, 0.5, 0.625, 0.5, 0.625, 0.75, 0.375, 0.75, 0.375, 0.25, 0.625, 0.25, 0.625, 0.5, 0.375, 0.5])
me_cube_024.materials.append(mat_dark_brown)
me_cube_024.use_remesh_preserve_volume = False
me_cube_024.use_remesh_preserve_attributes = False
me_cube_024.use_mirror_vertex_groups = False
me_cube_024.update()
me_cube_046 = bpy.data.meshes.new('Cube.046')
me_cube_046.from_pydata([(-1.0, -1.0, -1.0), (-1.0, -1.0, 1.0), (-1.0, 1.0, -1.0), (-1.0, 1.0, 1.0), (1.0, -1.0, -1.0), (1.0, -1.0, 1.0), (1.0, 1.0, -1.0), (1.0, 1.0, 1.0)], [], [(0, 1, 3, 2), (2, 3, 7, 6), (6, 7, 5, 4), (4, 5, 1, 0), (2, 6, 4, 0), (7, 3, 1, 5)])
_uv = me_cube_046.uv_layers.new(name='UVMap')
_uv.uv.foreach_set('vector', [0.375, 0.0, 0.625, 0.0, 0.625, 0.25, 0.375, 0.25, 0.375, 0.25, 0.625, 0.25, 0.625, 0.5, 0.375, 0.5, 0.375, 0.5, 0.625, 0.5, 0.625, 0.75, 0.375, 0.75, 0.375, 0.75, 0.625, 0.75, 0.625, 1.0, 0.375, 1.0, 0.125, 0.5, 0.375, 0.5, 0.375, 0.75, 0.125, 0.75, 0.625, 0.5, 0.875, 0.5, 0.875, 0.75, 0.625, 0.75])
me_cube_046.materials.append(mat_material_006)
me_cube_046.use_remesh_fix_poles = True
me_cube_046.use_remesh_preserve_attributes = False
me_cube_046.use_mirror_vertex_groups = False
me_cube_046.update()

# ---- curves / text
cu_beziercircle = bpy.data.curves.new('BezierCircle', 'CURVE')
cu_beziercircle.dimensions = '3D'
_sp = cu_beziercircle.splines.new('BEZIER'); _sp.bezier_points.add(3)
_sp.bezier_points.foreach_set('co', [-1.0, 0.0, 0.0, 0.0, 1.0, 0.0, 1.0, 0.0, 0.0, 0.0, -1.0, 0.0])
_sp.bezier_points.foreach_set('handle_left', [-1.0, -0.5521, 0.0, -0.5521, 1.0, 0.0, 1.0, 0.5521, 0.0, 0.5521, -1.0, 0.0])
_sp.bezier_points.foreach_set('handle_right', [-1.0, 0.5521, 0.0, 0.5521, 1.0, 0.0, 1.0, -0.5521, 0.0, -0.5521, -1.0, 0.0])
for _p, _l, _r in zip(_sp.bezier_points, ['AUTO', 'AUTO', 'AUTO', 'AUTO'], ['AUTO', 'AUTO', 'AUTO', 'AUTO']): _p.handle_left_type = _l; _p.handle_right_type = _r
_sp.order_u = 0
_sp.order_v = 0
_sp.use_cyclic_u = True
cu_beziercircle.path_duration = 250
cu_beziercircle.use_path = True
cu_beziercircle.use_path_follow = True
cu_beziercircle.use_path_clamp = True
cu_beziercircle.eval_time = 78.0
cu_beziercircle.fill_mode = 'FULL'

# ---- objects
ob_camera = bpy.data.objects.new('Camera', cam_camera)
ob_beziercircle = bpy.data.objects.new('BezierCircle', cu_beziercircle)
ob_empty = bpy.data.objects.new('Empty', None)
ob_point = bpy.data.objects.new('Point', light_point)
ob_point_001 = bpy.data.objects.new('Point.001', light_point_001)
ob_spot = bpy.data.objects.new('Spot', light_spot)
ob_spot_001 = bpy.data.objects.new('Spot.001', light_spot_001)
ob_sun = bpy.data.objects.new('Sun', light_sun)
ob_cube = bpy.data.objects.new('Cube', me_cube)
ob_cube_001 = bpy.data.objects.new('Cube.001', me_cube_004)
ob_cube_003 = bpy.data.objects.new('Cube.003', me_cube_005)
ob_cube_004 = bpy.data.objects.new('Cube.004', me_cube_007)
ob_cube_005 = bpy.data.objects.new('Cube.005', me_cube_008)
ob_cube_002 = bpy.data.objects.new('Cube.002', me_cube_009)
ob_cube_006 = bpy.data.objects.new('Cube.006', me_cube_010)
ob_cube_007 = bpy.data.objects.new('Cube.007', me_cube_011)
ob_cube_008 = bpy.data.objects.new('Cube.008', me_cube_012)
ob_cube_009 = bpy.data.objects.new('Cube.009', me_cube_013)
ob_cube_010 = bpy.data.objects.new('Cube.010', me_cube_014)
ob_cube_011 = bpy.data.objects.new('Cube.011', me_cube_015)
ob_cube_012 = bpy.data.objects.new('Cube.012', me_cube_016)
ob_cube_013 = bpy.data.objects.new('Cube.013', me_cube_017)
ob_cube_014 = bpy.data.objects.new('Cube.014', me_cube_018)
ob_cube_015 = bpy.data.objects.new('Cube.015', me_cube_019)
ob_cube_016 = bpy.data.objects.new('Cube.016', me_cube_020)
ob_cube_017 = bpy.data.objects.new('Cube.017', me_cube_021)
ob_cube_018 = bpy.data.objects.new('Cube.018', me_cube_022)
ob_cube_019 = bpy.data.objects.new('Cube.019', me_cube_023)
ob_plane = bpy.data.objects.new('Plane', me_plane)
ob_cube_039 = bpy.data.objects.new('Cube.039', me_cube_043)
ob_cube_040 = bpy.data.objects.new('Cube.040', me_cube_044)
ob_cube_038 = bpy.data.objects.new('Cube.038', me_cube_042)
ob_cube_037 = bpy.data.objects.new('Cube.037', me_cube_041)
ob_cube_036 = bpy.data.objects.new('Cube.036', me_cube_040)
ob_cube_035 = bpy.data.objects.new('Cube.035', me_cube_039)
ob_cube_034 = bpy.data.objects.new('Cube.034', me_cube_038)
ob_cube_033 = bpy.data.objects.new('Cube.033', me_cube_037)
ob_cube_032 = bpy.data.objects.new('Cube.032', me_cube_036)
ob_cube_031 = bpy.data.objects.new('Cube.031', me_cube_035)
ob_cube_030 = bpy.data.objects.new('Cube.030', me_cube_034)
ob_cube_029 = bpy.data.objects.new('Cube.029', me_cube_033)
ob_cube_028 = bpy.data.objects.new('Cube.028', me_cube_032)
ob_cube_027 = bpy.data.objects.new('Cube.027', me_cube_031)
ob_cube_026 = bpy.data.objects.new('Cube.026', me_cube_030)
ob_cube_025 = bpy.data.objects.new('Cube.025', me_cube_029)
ob_cube_024 = bpy.data.objects.new('Cube.024', me_cube_028)
ob_cylinder = bpy.data.objects.new('Cylinder', me_cylinder)
ob_cube_023 = bpy.data.objects.new('Cube.023', me_cube_027)
ob_cube_022 = bpy.data.objects.new('Cube.022', me_cube_026)
ob_cube_021 = bpy.data.objects.new('Cube.021', me_cube_025)
ob_cube_020 = bpy.data.objects.new('Cube.020', me_cube_024)
ob_cube_041 = bpy.data.objects.new('Cube.041', me_cube_046)

# ---- transforms, parenting, visibility, modifiers, constraints
ob_camera.parent = ob_beziercircle
ob_camera.matrix_parent_inverse = Matrix(((-3.906e-08, 0.08192, 4.666e-15, 1.0), (4.666e-15, 2.225e-21, 0.08192, 2.716e-20), (0.08192, 3.906e-08, 2.225e-21, 4.768e-07), (-0.0, 0.0, -0.0, 1.0)))
ob_camera.location = (-10.62, 6.416, 4.235)
ob_camera.rotation_euler = (1.131, -2.412e-08, 4.16)
ob_camera.lock_rotations_4d = False
ob_camera.empty_display_type = 'ARROWS'
ob_camera.color = (0.0, 0.0, 0.0, 0.0)
ob_camera.display_type = 'WIRE'
ob_camera.lineart.crease_threshold = 0.0
_c = ob_camera.constraints.new('TRACK_TO'); _c.name = 'Track To'
_c.target = ob_empty
ob_beziercircle.location = (0.0, 0.0, 7.187)
ob_beziercircle.scale = (37.06, 37.06, 37.06)
ob_beziercircle.lineart.crease_threshold = 0.0
ob_empty.location = (0.0, 0.0, 2.321)
ob_empty.scale = (3.96, 3.96, 3.96)
ob_empty.lineart.crease_threshold = 0.0
ob_point.location = (0.4341, 2.369, 6.41)
ob_point.lineart.crease_threshold = 0.0
ob_point_001.location = (-0.3392, 2.369, 6.41)
ob_point_001.lineart.crease_threshold = 0.0
ob_spot.location = (-6.048, 0.02758, 9.454)
ob_spot.rotation_euler = (0.0, -0.09351, 0.0)
ob_spot.lineart.crease_threshold = 0.0
ob_spot_001.location = (1.556, -4.837, 1.254)
ob_spot_001.rotation_euler = (1.813, -0.0, 0.0)
ob_spot_001.scale = (1.0, 1.0, 2.6)
ob_spot_001.lineart.crease_threshold = 0.0
ob_sun.location = (1.87, 12.13, 10.19)
ob_sun.rotation_euler = (-0.7666, -0.1099, 0.3687)
ob_sun.lineart.crease_threshold = 0.0
ob_cube.location = (4.112, 3.417, 0.6801)
ob_cube.lock_rotations_4d = False
ob_cube.empty_display_type = 'ARROWS'
ob_cube.lineart.crease_threshold = 0.0
ob_cube_001.location = (-4.089, 3.417, 0.6801)
ob_cube_001.lock_rotations_4d = False
ob_cube_001.empty_display_type = 'ARROWS'
ob_cube_001.lineart.crease_threshold = 0.0
ob_cube_003.location = (0.0, 3.598, 3.314)
ob_cube_003.rotation_euler = (-0.413, -0.0, 0.0)
ob_cube_003.scale = (1.338, 1.338, 1.338)
ob_cube_003.lineart.crease_threshold = 0.0
_m = ob_cube_003.modifiers.new('Mirror', 'MIRROR')
_m.use_clip = True
ob_cube_004.location = (4.112, 3.574, 3.587)
ob_cube_004.rotation_euler = (-0.182, -0.0, 0.0)
ob_cube_004.scale = (0.498, 0.6008, 1.0)
ob_cube_004.lock_rotations_4d = False
ob_cube_004.empty_display_type = 'ARROWS'
ob_cube_004.lineart.crease_threshold = 0.0
ob_cube_005.location = (-4.089, 3.574, 3.587)
ob_cube_005.rotation_euler = (-0.182, -0.0, 0.0)
ob_cube_005.scale = (0.5735, 0.6919, 1.0)
ob_cube_005.lock_rotations_4d = False
ob_cube_005.empty_display_type = 'ARROWS'
ob_cube_005.lineart.crease_threshold = 0.0
ob_cube_002.location = (4.112, 3.417, 1.86)
ob_cube_002.scale = (0.7399, 0.7399, 0.7399)
ob_cube_002.lock_rotations_4d = False
ob_cube_002.empty_display_type = 'ARROWS'
ob_cube_002.lineart.crease_threshold = 0.0
ob_cube_006.location = (-4.089, 3.417, 1.86)
ob_cube_006.scale = (0.8251, 0.8251, 0.8251)
ob_cube_006.lock_rotations_4d = False
ob_cube_006.empty_display_type = 'ARROWS'
ob_cube_006.lineart.crease_threshold = 0.0
ob_cube_007.location = (3.486, 3.58, 4.653)
ob_cube_007.rotation_euler = (-0.1268, -0.0, 0.0)
ob_cube_007.scale = (1.085, 1.085, 1.085)
ob_cube_007.lock_rotations_4d = False
ob_cube_007.empty_display_type = 'ARROWS'
ob_cube_007.lineart.crease_threshold = 0.0
ob_cube_008.location = (-3.538, 3.58, 4.653)
ob_cube_008.rotation_euler = (-0.1268, -0.0, 0.0)
ob_cube_008.scale = (1.085, 1.085, 1.085)
ob_cube_008.lock_rotations_4d = False
ob_cube_008.empty_display_type = 'ARROWS'
ob_cube_008.lineart.crease_threshold = 0.0
ob_cube_009.location = (0.04208, 5.085, 3.474)
ob_cube_009.scale = (0.6315, 0.6315, 0.6315)
ob_cube_009.lineart.crease_threshold = 0.0
ob_cube_010.location = (0.0, 1.81, 2.049)
ob_cube_010.rotation_euler = (-0.3826, -0.0, 0.0)
ob_cube_010.scale = (0.4541, 0.4296, 0.9629)
ob_cube_010.lineart.crease_threshold = 0.0
ob_cube_011.location = (1.458, 5.344, 1.307)
ob_cube_011.rotation_euler = (-0.2787, -0.0, 0.0)
ob_cube_011.scale = (0.4464, 0.3337, 0.6225)
ob_cube_011.lineart.crease_threshold = 0.0
ob_cube_012.location = (-1.448, 5.344, 1.307)
ob_cube_012.rotation_euler = (-0.2787, -0.0, 0.0)
ob_cube_012.scale = (0.4554, 0.3337, 0.5824)
ob_cube_012.lineart.crease_threshold = 0.0
ob_cube_013.location = (1.458, 5.155, 0.3942)
ob_cube_013.rotation_euler = (-1.605, -0.0, 0.0)
ob_cube_013.scale = (0.4464, 0.3337, 0.5289)
ob_cube_013.lineart.crease_threshold = 0.0
ob_cube_014.location = (-1.448, 5.155, 0.3942)
ob_cube_014.rotation_euler = (-1.574, -0.0, 0.0)
ob_cube_014.scale = (0.4554, 0.3337, 0.5289)
ob_cube_014.lineart.crease_threshold = 0.0
ob_cube_015.location = (0.0, 2.361, 5.468)
ob_cube_015.rotation_euler = (0.0583, -0.0, 0.0)
ob_cube_015.scale = (0.637, 0.4193, 0.637)
ob_cube_015.lineart.crease_threshold = 0.0
ob_cube_016.location = (-0.3697, 2.789, 6.437)
ob_cube_016.rotation_euler = (0.105, -0.0, 0.0)
ob_cube_016.scale = (0.3655, 0.2942, 0.3921)
ob_cube_016.lineart.crease_threshold = 0.0
ob_cube_017.location = (0.365, 2.789, 6.437)
ob_cube_017.rotation_euler = (0.105, -0.0, 0.0)
ob_cube_017.scale = (0.3655, 0.2942, 0.3921)
ob_cube_017.lineart.crease_threshold = 0.0
ob_cube_018.location = (-0.3697, 2.566, 6.373)
ob_cube_018.scale = (0.1777, 0.1387, 0.06746)
ob_cube_018.lineart.crease_threshold = 0.0
ob_cube_019.location = (0.3908, 2.566, 6.373)
ob_cube_019.scale = (0.1777, 0.1387, 0.06746)
ob_cube_019.lineart.crease_threshold = 0.0
ob_plane.location = (-0.9115, 0.0, 0.0)
ob_plane.scale = (7.818, 9.826, 9.826)
ob_plane.lineart.crease_threshold = 0.0
ob_cube_039.location = (-7.152, 0.0, 0.0)
ob_cube_039.scale = (1.469, 9.719, 0.4403)
ob_cube_039.lineart.crease_threshold = 0.0
ob_cube_040.location = (-7.655, 0.0, 1.386)
ob_cube_040.scale = (0.3328, 0.311, 1.0)
ob_cube_040.lineart.crease_threshold = 0.0
ob_cube_038.location = (0.06399, -5.43, 3.199)
ob_cube_038.rotation_euler = (0.0, -0.0, 3.142)
ob_cube_038.scale = (1.425, 0.3272, 1.425)
ob_cube_038.lock_rotations_4d = False
ob_cube_038.empty_display_type = 'ARROWS'
ob_cube_038.lineart.crease_threshold = 0.0
ob_cube_037.location = (0.06399, -4.916, 4.076)
ob_cube_037.rotation_euler = (0.0, -0.0, 3.142)
ob_cube_037.scale = (0.6115, 0.1557, 0.8506)
ob_cube_037.lock_rotations_4d = False
ob_cube_037.empty_display_type = 'ARROWS'
ob_cube_037.lineart.crease_threshold = 0.0
ob_cube_036.location = (-1.622, -5.43, 2.992)
ob_cube_036.rotation_euler = (0.0, -0.0, 3.142)
ob_cube_036.scale = (0.2369, 0.185, 1.425)
ob_cube_036.lock_rotations_4d = False
ob_cube_036.empty_display_type = 'ARROWS'
ob_cube_036.lineart.crease_threshold = 0.0
ob_cube_035.location = (1.743, -5.43, 2.992)
ob_cube_035.rotation_euler = (0.0, -0.0, 3.142)
ob_cube_035.scale = (0.2369, 0.185, 1.425)
ob_cube_035.lock_rotations_4d = False
ob_cube_035.empty_display_type = 'ARROWS'
ob_cube_035.lineart.crease_threshold = 0.0
ob_cube_034.location = (-0.3756, -5.499, 0.957)
ob_cube_034.rotation_euler = (0.0, -0.0, 3.142)
ob_cube_034.scale = (0.2369, 0.1506, 0.8059)
ob_cube_034.lock_rotations_4d = False
ob_cube_034.empty_display_type = 'ARROWS'
ob_cube_034.lineart.crease_threshold = 0.0
ob_cube_033.location = (0.451, -5.499, 0.9313)
ob_cube_033.rotation_euler = (0.0, -0.0, 3.142)
ob_cube_033.scale = (0.2369, 0.1506, 0.8548)
ob_cube_033.lock_rotations_4d = False
ob_cube_033.empty_display_type = 'ARROWS'
ob_cube_033.lineart.crease_threshold = 0.0
ob_cube_032.location = (-0.3732, -5.49, 0.01845)
ob_cube_032.rotation_euler = (0.0, -0.0, 3.142)
ob_cube_032.scale = (0.2369, 0.2521, -0.1306)
ob_cube_032.lock_rotations_4d = False
ob_cube_032.empty_display_type = 'ARROWS'
ob_cube_032.lineart.crease_threshold = 0.0
ob_cube_031.location = (-1.711, -5.43, 1.358)
ob_cube_031.rotation_euler = (0.0, -0.0, 3.142)
ob_cube_031.scale = (0.1136, 0.1709, 0.2026)
ob_cube_031.lineart.crease_threshold = 0.0
ob_cube_030.location = (1.824, -5.43, 1.358)
ob_cube_030.rotation_euler = (0.0, -0.0, 3.142)
ob_cube_030.scale = (0.1136, 0.1709, 0.2026)
ob_cube_030.lineart.crease_threshold = 0.0
ob_cube_029.location = (0.06854, -4.761, 4.054)
ob_cube_029.rotation_euler = (0.0, -0.0, 3.142)
ob_cube_029.scale = (0.1129, 0.1982, 0.1996)
ob_cube_029.lineart.crease_threshold = 0.0
ob_cube_028.location = (-0.3033, -4.761, 4.414)
ob_cube_028.rotation_euler = (0.0, -0.0, 3.142)
ob_cube_028.scale = (0.1284, 0.1982, 0.1061)
ob_cube_028.lineart.crease_threshold = 0.0
ob_cube_027.location = (0.4032, -4.761, 4.414)
ob_cube_027.rotation_euler = (0.0, -0.0, 3.142)
ob_cube_027.scale = (0.1284, 0.1982, 0.1061)
ob_cube_027.lineart.crease_threshold = 0.0
ob_cube_026.location = (0.06854, -5.043, 4.724)
ob_cube_026.rotation_euler = (0.0, -0.0, 3.142)
ob_cube_026.scale = (0.6756, 0.1329, 0.1061)
ob_cube_026.lineart.crease_threshold = 0.0
ob_cube_025.location = (-0.499, -4.849, 4.539)
ob_cube_025.rotation_euler = (0.0, -0.0, 3.142)
ob_cube_025.scale = (0.1284, 0.05115, 0.1061)
ob_cube_025.lineart.crease_threshold = 0.0
ob_cube_024.location = (0.6292, -4.849, 4.539)
ob_cube_024.rotation_euler = (0.0, -0.0, 3.142)
ob_cube_024.scale = (0.1284, 0.05115, 0.1061)
ob_cube_024.lineart.crease_threshold = 0.0
ob_cylinder.location = (1.567, -5.259, 1.254)
ob_cylinder.rotation_euler = (1.571, -0.0, 3.142)
ob_cylinder.scale = (0.14, 0.1298, 0.1842)
ob_cylinder.lineart.crease_threshold = 0.0
ob_cube_023.location = (-0.08414, -4.684, 3.612)
ob_cube_023.rotation_euler = (0.0, -0.0, 3.142)
ob_cube_023.scale = (0.04632, 0.09538, 0.05991)
ob_cube_023.lineart.crease_threshold = 0.0
ob_cube_022.location = (0.4032, -4.599, 4.44)
ob_cube_022.rotation_euler = (0.0, -0.0, 3.142)
ob_cube_022.scale = (0.04177, 0.06449, 0.03453)
ob_cube_022.lineart.crease_threshold = 0.0
ob_cube_021.location = (-0.314, -4.599, 4.44)
ob_cube_021.rotation_euler = (0.0, -0.0, 3.142)
ob_cube_021.scale = (0.04177, 0.06449, 0.03453)
ob_cube_021.lineart.crease_threshold = 0.0
ob_cube_020.location = (0.4543, -5.49, 0.01845)
ob_cube_020.rotation_euler = (0.0, -0.0, 3.142)
ob_cube_020.scale = (0.2369, 0.2521, -0.1306)
ob_cube_020.lock_rotations_4d = False
ob_cube_020.empty_display_type = 'ARROWS'
ob_cube_020.lineart.crease_threshold = 0.0
ob_cube_041.location = (-0.9054, 0.0, 0.0)
ob_cube_041.scale = (7.86, 9.782, 23.36)
ob_cube_041.hide_render = True
ob_cube_041.lineart.crease_threshold = 0.0

# ---- collection membership
col_collection.objects.link(ob_camera)
col_collection.objects.link(ob_beziercircle)
col_collection.objects.link(ob_empty)
col_collection.objects.link(ob_point)
col_collection.objects.link(ob_point_001)
col_lights.objects.link(ob_spot)
col_lights.objects.link(ob_spot_001)
col_lights.objects.link(ob_sun)
col_monster.objects.link(ob_cube)
col_monster.objects.link(ob_cube_001)
col_monster.objects.link(ob_cube_003)
col_monster.objects.link(ob_cube_004)
col_monster.objects.link(ob_cube_005)
col_monster.objects.link(ob_cube_002)
col_monster.objects.link(ob_cube_006)
col_monster.objects.link(ob_cube_007)
col_monster.objects.link(ob_cube_008)
col_monster.objects.link(ob_cube_009)
col_monster.objects.link(ob_cube_010)
col_monster.objects.link(ob_cube_011)
col_monster.objects.link(ob_cube_012)
col_monster.objects.link(ob_cube_013)
col_monster.objects.link(ob_cube_014)
col_monster.objects.link(ob_cube_015)
col_monster.objects.link(ob_cube_016)
col_monster.objects.link(ob_cube_017)
col_monster.objects.link(ob_cube_018)
col_monster.objects.link(ob_cube_019)
col_streets.objects.link(ob_plane)
col_streets.objects.link(ob_cube_039)
col_streets.objects.link(ob_cube_040)
col_man.objects.link(ob_cube_038)
col_man.objects.link(ob_cube_037)
col_man.objects.link(ob_cube_036)
col_man.objects.link(ob_cube_035)
col_man.objects.link(ob_cube_034)
col_man.objects.link(ob_cube_033)
col_man.objects.link(ob_cube_032)
col_man.objects.link(ob_cube_031)
col_man.objects.link(ob_cube_030)
col_man.objects.link(ob_cube_029)
col_man.objects.link(ob_cube_028)
col_man.objects.link(ob_cube_027)
col_man.objects.link(ob_cube_026)
col_man.objects.link(ob_cube_025)
col_man.objects.link(ob_cube_024)
col_man.objects.link(ob_cylinder)
col_man.objects.link(ob_cube_023)
col_man.objects.link(ob_cube_022)
col_man.objects.link(ob_cube_021)
col_man.objects.link(ob_cube_020)
col_fog.objects.link(ob_cube_041)

# ---- scene / render settings (as saved in the file)
scene.camera = ob_camera
scene.frame_start = 1; scene.frame_end = 250; scene.frame_set(78)
scene.render.engine = 'CYCLES'
scene.render.image_settings.file_format = 'FFMPEG'
scene.render.image_settings.color_mode = 'RGB'
scene.cycles.use_denoising = False
scene.cycles.samples = 128
scene.cycles.sampling_pattern = 'TABULATED_SOBOL'
scene.cycles.use_adaptive_sampling = False
scene.cycles.use_light_tree = False
scene.eevee.volumetric_tile_size = '4'
scene.eevee.use_volumetric_shadows = True
scene.eevee.use_gtao = True
scene.eevee.gtao_distance = 9.0
scene.eevee.use_raytracing = True
scene.view_settings.view_transform = 'Filmic'
bpy.context.view_layer.update()
